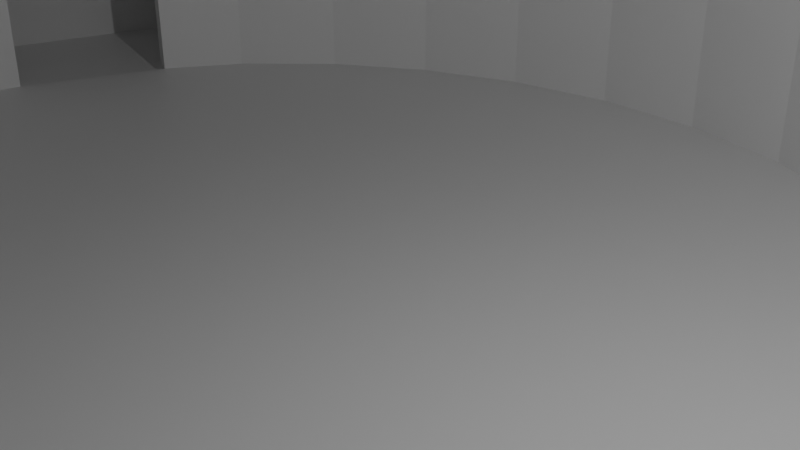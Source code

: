 # Source: fob.blend  (saved by Blender 4.0.36; exported with 4.5.12 LTS)
import bpy
from mathutils import Matrix  # noqa: F401  (used for matrix-valued properties, if any)

bpy.ops.wm.read_factory_settings(use_empty=True)
scene = bpy.context.scene
scene.name = 'Scene'

# ---- collections
col_collection = bpy.data.collections.new('Collection'); scene.collection.children.link(col_collection)

# ---- materials (node trees are filled in below, after node groups)
mat_material = bpy.data.materials.new('Material')
mat_material.alpha_threshold = 0.0
mat_material.use_transparent_shadow = False
mat_material.roughness = 0.5
mat_material.line_color = (0.0, 0.0, 0.0, 1.0)

# ---- material node trees
mat_material.use_nodes = True; mat_material.node_tree.nodes.clear()
_N = mat_material.node_tree.nodes; _L = mat_material.node_tree.links
n0 = _N.new('ShaderNodeOutputMaterial'); n0.name = 'Material Output'; n0.location = (300, 300)
n1 = _N.new('ShaderNodeBsdfPrincipled'); n1.name = 'Principled BSDF'; n1.location = (10, 300)
n1.inputs[3].default_value = 1.45
_L.new(n1.outputs[0], n0.inputs[0])
n0.is_active_output = True

# ---- world
world_world = bpy.data.worlds.new('World'); scene.world = world_world
world_world.use_nodes = True; world_world.node_tree.nodes.clear()
_N = world_world.node_tree.nodes; _L = world_world.node_tree.links
n0 = _N.new('ShaderNodeOutputWorld'); n0.name = 'World Output'; n0.location = (300, 300)
n1 = _N.new('ShaderNodeBackground'); n1.name = 'Background'; n1.location = (10, 300)
n1.inputs[0].default_value = (0.05088, 0.05088, 0.05088, 1.0)
_L.new(n1.outputs[0], n0.inputs[0])
n0.is_active_output = True
world_world.color = (0.05088, 0.05088, 0.05088)
world_world.use_sun_shadow = False
world_world.sun_shadow_jitter_overblur = 0.0

# ---- cameras
cam_camera = bpy.data.cameras.new('Camera')
cam_camera.clip_end = 100.0
cam_camera.ortho_scale = 7.314

# ---- lights
light_light = bpy.data.lights.new('Light', 'POINT')
light_light.transmission_factor = 0.0
light_light.use_soft_falloff = False
light_light.energy = 1000.0
light_light.shadow_soft_size = 0.1
light_light.shadow_maximum_resolution = 0.006
light_light.use_absolute_resolution = True

# ---- meshes
me_cube = bpy.data.meshes.new('Cube')
me_cube.from_pydata([(1.091, -1.341, -1.556), (1.091, 1.355, -1.556), (-1.091, -1.341, -1.556), (-1.091, 1.355, -1.556), (-1.03, -1.059, 1.0), (-1.03, -1.059, 2.111), (-1.03, 1.192, 1.0), (-1.03, 1.114, 2.111), (1.03, -1.059, 1.0), (1.03, -1.059, 2.111), (1.03, 1.199, 1.0), (1.03, 1.114, 2.111), (-1.091, 1.355, 2.111), (-1.091, 1.355, 0.4444), (-1.091, 1.355, 2.111), (-1.091, 1.355, 0.4444), (-1.091, -1.341, 2.111), (-1.091, -1.341, 0.4444), (1.091, 1.355, 2.111), (1.091, 1.355, 0.4444), (1.091, -1.341, 2.111), (1.091, -1.341, 0.4444), (-0.3052, 1.245, -1.591), (-0.4239, 1.192, -1.591), (-0.5352, 1.094, -1.591), (-0.6347, 0.9555, -1.591), (-0.7187, 0.7806, -1.591), (-0.7722, 0.6118, -1.035), (-0.8354, 0.276, -1.035), (-0.8488, 0.113, -1.591), (-0.846, -0.1286, -1.591), (-0.8196, -0.3646, -1.591), (-0.7705, -0.5858, -1.591), (-0.7006, -0.7836, -1.591), (-0.6126, -0.9506, -1.591), (-0.51, -1.08, -1.591), (-0.3966, -1.168, -1.591), (-0.2768, -1.209, -1.591), (-0.1552, -1.204, -1.591), (-0.03655, -1.151, -1.591), (0.0747, -1.053, -1.591), (0.1742, -0.9146, -1.591), (0.2582, -0.7397, -1.591), (0.3234, -0.5357, -1.591), (0.3674, -0.3103, -1.591), (0.3883, -0.07215, -1.591), (0.3855, 0.1695, -1.591), (0.3591, 0.4055, -1.591), (0.31, 0.6267, -1.591), (0.2401, 0.8245, -1.591), (0.1522, 0.9915, -1.591), (0.04951, 1.121, -1.591), (-0.06388, 1.208, -1.591), (-0.1837, 1.25, -1.591), (-0.3052, 1.245, -1.591), (-0.4239, 1.192, -1.591), (-0.5352, 1.094, -1.591), (-0.6347, 0.9555, -1.591), (-0.7187, 0.7806, -1.591), (-0.7722, 0.6118, -1.035), (-0.8354, 0.276, -1.035), (-0.8488, 0.113, -1.035), (-0.846, -0.1286, -1.591), (-0.8196, -0.3646, -1.591), (-0.7705, -0.5858, -1.591), (-0.7006, -0.7836, -1.591), (-0.6126, -0.9506, -1.591), (-0.51, -1.08, -1.591), (-0.3966, -1.168, -1.591), (-0.2768, -1.209, -1.591), (-0.1552, -1.204, -1.591), (-0.03655, -1.151, -1.591), (0.0747, -1.053, -1.591), (0.1742, -0.9146, -1.591), (0.2582, -0.7397, -1.591), (0.3234, -0.5357, -1.591), (0.3674, -0.3103, -1.591), (0.3883, -0.07215, -1.591), (0.3855, 0.1695, -1.591), (0.3591, 0.4055, -1.591), (0.31, 0.6267, -1.591), (0.2401, 0.8245, -1.591), (0.1522, 0.9915, -1.591), (0.04951, 1.121, -1.591), (-0.06388, 1.208, -1.591), (-0.1837, 1.25, -1.591), (-0.3052, 1.245, -1.591), (-0.4239, 1.192, -1.591), (-0.5352, 1.094, -1.591), (-0.6347, 0.9555, -1.591), (-0.7187, 0.7806, -1.591), (-0.7722, 0.6118, -1.035), (-0.8354, 0.276, -1.035), (-0.8488, 0.113, -1.035), (-0.846, -0.1286, -1.591), (-0.8196, -0.3646, -1.591), (-0.7705, -0.5858, -1.591), (-0.7006, -0.7836, -1.591), (-0.6126, -0.9506, -1.591), (-0.51, -1.08, -1.591), (-0.3966, -1.168, -1.591), (-0.2768, -1.209, -1.591), (-0.1552, -1.204, -1.591), (-0.03655, -1.151, -1.591), (0.0747, -1.053, -1.591), (0.1742, -0.9146, -1.591), (0.2582, -0.7397, -1.591), (0.3234, -0.5357, -1.591), (0.3674, -0.3103, -1.591), (0.3883, -0.07215, -1.591), (0.3855, 0.1695, -1.591), (0.3591, 0.4055, -1.591), (0.31, 0.6267, -1.591), (0.2401, 0.8245, -1.591), (0.1522, 0.9915, -1.591), (0.04951, 1.121, -1.591), (-0.06388, 1.208, -1.591), (-0.1837, 1.25, -1.591), (-0.3052, 1.245, -1.591), (-0.4239, 1.192, -1.591), (-0.5352, 1.094, -1.591), (-0.6347, 0.9555, -1.591), (-0.7187, 0.7806, -1.591), (-0.7722, 0.6118, -1.035), (-0.8354, 0.276, -1.035), (-0.8488, 0.113, -1.035), (-0.846, -0.1286, -1.591), (-0.8196, -0.3646, -1.591), (-0.7705, -0.5858, -1.591), (-0.7006, -0.7836, -1.591), (-0.6126, -0.9506, -1.591), (-0.51, -1.08, -1.591), (-0.3966, -1.168, -1.591), (-0.2768, -1.209, -1.591), (-0.1552, -1.204, -1.591), (-0.03655, -1.151, -1.591), (0.0747, -1.053, -1.591), (0.1742, -0.9146, -1.591), (0.2582, -0.7397, -1.591), (0.3234, -0.5357, -1.591), (0.3674, -0.3103, -1.591), (0.3883, -0.07215, -1.591), (0.3855, 0.1695, -1.591), (0.3591, 0.4055, -1.591), (0.31, 0.6267, -1.591), (0.2401, 0.8245, -1.591), (0.1522, 0.9915, -1.591), (0.04951, 1.121, -1.591), (-0.06388, 1.208, -1.591), (-0.1837, 1.25, -1.591), (-0.3052, 1.245, -1.591), (-0.4239, 1.192, -1.591), (-0.5352, 1.094, -1.591), (-0.6347, 0.9555, -1.591), (-0.7187, 0.7806, -1.591), (-0.7722, 0.6118, -1.035), (-0.8354, 0.276, -1.035), (-0.8488, 0.113, -1.035), (-0.846, -0.1286, -1.591), (-0.8196, -0.3646, -1.591), (-0.7705, -0.5858, -1.591), (-0.7006, -0.7836, -1.591), (-0.6126, -0.9506, -1.591), (-0.51, -1.08, -1.591), (-0.3966, -1.168, -1.591), (-0.2768, -1.209, -1.591), (-0.1552, -1.204, -1.591), (-0.03655, -1.151, -1.591), (0.0747, -1.053, -1.591), (0.1742, -0.9146, -1.591), (0.2582, -0.7397, -1.591), (0.3234, -0.5357, -1.591), (0.3674, -0.3103, -1.591), (0.3883, -0.07215, -1.591), (0.3855, 0.1695, -1.591), (0.3591, 0.4055, -1.591), (0.31, 0.6267, -1.591), (0.2401, 0.8245, -1.591), (0.1522, 0.9915, -1.591), (0.04951, 1.121, -1.591), (-0.06388, 1.208, -1.591), (-0.1837, 1.25, -1.591), (-0.3052, 1.245, -1.591), (-0.4239, 1.192, -1.591), (-0.5352, 1.094, -1.591), (-0.6347, 0.9555, -1.591), (-0.7187, 0.7806, -1.591), (-0.7722, 0.6118, -1.035), (-0.8354, 0.276, -1.035), (-0.8488, 0.113, -1.035), (-0.846, -0.1286, -1.591), (-0.8196, -0.3646, -1.591), (-0.7705, -0.5858, -1.591), (-0.7006, -0.7836, -1.591), (-0.6126, -0.9506, -1.591), (-0.51, -1.08, -1.591), (-0.3966, -1.168, -1.591), (-0.2768, -1.209, -1.591), (-0.1552, -1.204, -1.591), (-0.03655, -1.151, -1.591), (0.0747, -1.053, -1.591), (0.1742, -0.9146, -1.591), (0.2582, -0.7397, -1.591), (0.3234, -0.5357, -1.591), (0.3674, -0.3103, -1.591), (0.3883, -0.07215, -1.591), (0.3855, 0.1695, -1.591), (0.3591, 0.4055, -1.591), (0.31, 0.6267, -1.591), (0.2401, 0.8245, -1.591), (0.1522, 0.9915, -1.591), (0.04951, 1.121, -1.591), (-0.06388, 1.208, -1.591), (-0.1837, 1.25, -1.591), (-0.3052, 1.245, -1.591), (-0.4239, 1.192, -1.591), (-0.5352, 1.094, -1.591), (-0.6347, 0.9555, -1.591), (-0.7187, 0.7806, -1.591), (-0.7722, 0.6118, -1.035), (-0.8354, 0.276, -1.035), (-0.8488, 0.113, -1.591), (-0.846, -0.1286, -1.591), (-0.8196, -0.3646, -1.591), (-0.7705, -0.5858, -1.591), (-0.7006, -0.7836, -1.591), (-0.6126, -0.9506, -1.591), (-0.51, -1.08, -1.591), (-0.3966, -1.168, -1.591), (-0.2768, -1.209, -1.591), (-0.1552, -1.204, -1.591), (-0.03655, -1.151, -1.591), (0.0747, -1.053, -1.591), (0.1742, -0.9146, -1.591), (0.2582, -0.7397, -1.591), (0.3234, -0.5357, -1.591), (0.3674, -0.3103, -1.591), (0.3883, -0.07215, -1.591), (0.3855, 0.1695, -1.591), (0.3591, 0.4055, -1.591), (0.31, 0.6267, -1.591), (0.2401, 0.8245, -1.591), (0.1522, 0.9915, -1.591), (0.04951, 1.121, -1.591), (-0.06388, 1.208, -1.591), (-0.1837, 1.25, -1.591), (-0.3052, 1.245, -1.591), (-0.4239, 1.192, -1.591), (-0.5352, 1.094, -1.591), (-0.6347, 0.9555, -1.591), (-0.7187, 0.7806, -1.591), (-0.7722, 0.6118, -1.591), (-0.8354, 0.276, -1.591), (-0.846, -0.1286, -1.591), (-0.8196, -0.3646, -1.591), (-0.7705, -0.5858, -1.591), (-0.7006, -0.7836, -1.591), (-0.6126, -0.9506, -1.591), (-0.51, -1.08, -1.591), (-0.3966, -1.168, -1.591), (-0.2768, -1.209, -1.591), (-0.1552, -1.204, -1.591), (-0.03655, -1.151, -1.591), (0.0747, -1.053, -1.591), (0.1742, -0.9146, -1.591), (0.2582, -0.7397, -1.591), (0.3234, -0.5357, -1.591), (0.3674, -0.3103, -1.591), (0.3883, -0.07215, -1.591), (0.3855, 0.1695, -1.591), (0.3591, 0.4055, -1.591), (0.31, 0.6267, -1.591), (0.2401, 0.8245, -1.591), (0.1522, 0.9915, -1.591), (0.04951, 1.121, -1.591), (-0.06388, 1.208, -1.591), (-0.1837, 1.25, -1.591), (-0.3052, 1.245, 0.975), (-0.4239, 1.192, 0.975), (-0.5352, 1.094, 0.975), (-0.6347, 0.9555, 0.975), (-0.7187, 0.7806, 0.975), (-0.7722, 0.6118, 0.975), (-0.8354, 0.276, 0.975), (-0.8488, 0.113, 0.975), (-0.846, -0.1286, 0.975), (-0.8196, -0.3646, 0.975), (-0.7705, -0.5858, 0.975), (-0.7006, -0.7836, 0.975), (-0.6126, -0.9506, 0.975), (-0.51, -1.08, 0.975), (-0.3966, -1.168, 0.975), (-0.2768, -1.209, 0.975), (-0.1552, -1.204, 0.975), (-0.03655, -1.151, 0.975), (0.0745, -1.056, 0.9837), (0.1742, -0.9146, 0.975), (0.2582, -0.7397, 0.975), (0.3234, -0.5357, 0.975), (0.3674, -0.3103, 0.975), (0.3883, -0.07215, 0.975), (0.3855, 0.1695, 0.975), (0.3591, 0.4055, 0.975), (0.31, 0.6267, 0.975), (0.2401, 0.8245, 0.975), (0.1522, 0.9915, 0.975), (0.04951, 1.121, 0.975), (-0.06388, 1.208, 0.975), (-0.1837, 1.25, 0.975), (-0.8276, 0.6674, 0.975), (-0.8952, 0.309, 0.975), (-0.9107, 0.1223, 0.975), (-0.9076, -0.1436, 0.975), (-0.7571, 0.9207, 0.9709), (-0.9107, 0.1223, -1.591), (-0.9076, -0.1436, -1.591), (-0.8276, 0.6674, -1.591), (-0.8952, 0.309, -1.591), (-0.9107, 0.1223, -1.591), (-0.9076, -0.1436, -1.591), (-0.8276, 0.6674, -1.591), (-0.8952, 0.309, -1.591), (-0.9881, 0.7506, -1.588), (-0.9881, 0.7506, -1.588), (-0.9881, 0.7506, -1.588), (-0.9881, 0.7506, 0.9709), (-0.9881, 0.7506, -1.588), (-0.9268, 1.065, 0.9709), (-0.9268, 1.065, -1.588), (-1.039, 0.4039, 0.9709), (-1.039, 0.4039, -1.588), (-0.7571, 0.9207, -1.588), (-0.8276, 0.6674, 0.975), (-0.9076, -0.1436, 0.975), (-1.039, 0.4039, 2.082), (-1.033, -0.03961, 0.9797), (-1.033, -0.03961, -1.588), (-0.5269, -1.059, 0.9875), (-0.51, -1.08, 2.086), (-0.3966, -1.168, 2.086), (-0.2768, -1.209, 2.086), (-0.1552, -1.204, 2.086), (-0.03655, -1.151, 2.086), (0.0745, -1.056, 2.095), (-0.5269, -1.059, 2.099), (0.0548, 1.199, 0.9875), (-0.5127, 1.192, 0.9845), (-0.3052, 1.245, 2.111), (-0.4239, 1.192, 2.111), (0.04951, 1.121, 2.111), (-0.06388, 1.208, 2.111), (-0.1837, 1.25, 2.111), (-0.5127, 1.114, 2.109), (-0.6358, -1.341, -1.556), (1.091, 0.007276, -1.556), (1.091, -0.6667, -1.556), (-1.091, 0.007276, -1.556), (-1.091, 0.6812, -1.556), (-1.091, 0.3442, -1.556), (-1.091, 1.018, -1.556), (0.0, 1.355, -1.556), (-0.5454, 1.355, -1.556), (0.5454, 1.355, -1.556), (-0.8181, 1.355, -1.556), (0.2727, 1.355, -1.556), (-0.2727, 1.355, -1.556), (0.8181, 1.355, -1.556), (-0.9545, 1.355, -1.556), (0.1364, 1.355, -1.556), (-0.4091, 1.355, -1.556), (0.6818, 1.355, -1.556), (-0.6818, 1.355, -1.556), (0.4091, 1.355, -1.556), (-0.1364, 1.355, -1.556), (0.9545, 1.355, -1.556), (0.2275, -1.341, -1.556), (0.6592, -1.341, -1.556), (-0.8488, 0.113, -1.48), (-0.3052, 1.245, -1.48), (-0.4239, 1.192, -1.48), (-0.5352, 1.094, -1.48), (-0.6347, 0.9555, -1.48), (-0.7187, 0.7806, -1.48), (-0.7722, 0.6118, -1.48), (-0.8354, 0.276, -1.48), (-0.846, -0.1286, -1.48), (-0.8196, -0.3646, -1.48), (-0.7705, -0.5858, -1.48), (-0.7006, -0.7836, -1.48), (-0.6126, -0.9506, -1.48), (-0.51, -1.08, -1.48), (-0.3966, -1.168, -1.48), (-0.2768, -1.209, -1.48), (-0.1552, -1.204, -1.48), (-0.03655, -1.151, -1.48), (0.0747, -1.053, -1.48), (0.1742, -0.9146, -1.48), (0.2582, -0.7397, -1.48), (0.3234, -0.5357, -1.48), (0.3674, -0.3103, -1.48), (0.3883, -0.07215, -1.48), (0.3855, 0.1695, -1.48), (0.3591, 0.4055, -1.48), (0.31, 0.6267, -1.48), (0.2401, 0.8245, -1.48), (0.1522, 0.9915, -1.48), (0.04951, 1.121, -1.48), (-0.06388, 1.208, -1.48), (-0.1837, 1.25, -1.48)], [(39, 71), (40, 72), (71, 103), (72, 104), (103, 135), (104, 136), (135, 167), (136, 168), (167, 199), (168, 200), (199, 231), (200, 232), (231, 262), (232, 263), (316, 320), (322, 323), (323, 324), (324, 326), (332, 309), (274, 50), (271, 47), (266, 42), (265, 41), (255, 223), (272, 404)], [(2, 17, 16, 20, 21, 0, 376, 375, 353), (1, 19, 18, 14, 15, 3, 367, 363, 371, 361, 369, 365, 373, 360, 368, 364, 372, 362, 370, 366, 374), (9, 8, 10, 11), (12, 13, 15, 14), (14, 15, 3, 359, 357, 358, 356, 2, 17, 16), (19, 1, 354, 355, 0, 21, 20, 18), (293, 294, 342, 341), (9, 11, 18, 20), (283, 284, 311, 310), (284, 285, 312, 311), (325, 326, 330, 329), (313, 309, 320, 331), (328, 327, 313, 331), (22, 23, 55, 87, 119, 151, 183, 215, 247, 278, 277, 246, 214, 182, 150, 118, 86, 54), (278, 247, 215, 183, 151, 119, 87, 55, 23, 24, 56, 88, 120, 152, 184, 216, 248, 279, 346), (280, 279, 248, 216, 184, 152, 120, 88, 56, 24, 25, 57, 89, 121, 153, 185, 217, 249), (57, 25, 26, 58, 90, 122, 154, 186, 218, 250, 281, 280, 249, 217, 185, 153, 121, 89), (308, 276, 245, 213, 181, 149, 117, 85, 53, 22, 54, 86, 118, 150, 182, 214, 246, 277), (307, 275, 244, 212, 180, 148, 116, 84, 52, 53, 85, 117, 149, 181, 213, 245, 276, 308), (307, 306, 274, 243, 211, 179, 147, 115, 83, 51, 52, 84, 116, 148, 180, 212, 244, 275), (305, 273, 242, 210, 178, 146, 114, 82, 50, 51, 83, 115, 147, 179, 211, 243, 274, 306, 345), (47, 79, 111, 143, 175, 207, 239, 270, 302, 301, 269, 238, 206, 174, 142, 110, 78, 46), (300, 268, 237, 205, 173, 141, 109, 77, 45, 46, 78, 110, 142, 174, 206, 238, 269, 301), (299, 267, 236, 204, 172, 140, 108, 76, 44, 45, 77, 109, 141, 173, 205, 237, 268, 300), (298, 266, 235, 203, 171, 139, 107, 75, 43, 44, 76, 108, 140, 172, 204, 236, 267, 299), (297, 265, 234, 202, 170, 138, 106, 74, 42, 43, 75, 107, 139, 171, 203, 235, 266, 298), (39, 38, 262, 294, 293, 261), (293, 292, 260, 229, 197, 165, 133, 101, 69, 37, 38, 70, 102, 134, 166, 198, 230, 261), (291, 259, 228, 196, 164, 132, 100, 68, 36, 37, 69, 101, 133, 165, 197, 229, 260, 292), (290, 258, 227, 195, 163, 131, 99, 67, 35, 36, 68, 100, 132, 164, 196, 228, 259, 291), (289, 257, 226, 194, 162, 130, 98, 66, 34, 35, 67, 99, 131, 163, 195, 227, 258, 290, 337), (288, 256, 225, 193, 161, 129, 97, 65, 33, 34, 66, 98, 130, 162, 194, 226, 257, 289), (33, 65, 97, 129, 161, 193, 225, 256, 288, 287, 255, 224, 192, 160, 128, 96, 64, 32), (286, 254, 223, 191, 159, 127, 95, 63, 31, 32, 64, 96, 128, 160, 192, 224, 255, 287), (286, 285, 253, 254), (221, 253, 285, 284), (284, 283, 252, 221), (283, 310, 321, 252), (282, 281, 250, 251), (282, 251, 320, 309), (327, 328, 326, 325), (31, 63, 95, 127, 159, 191, 223, 254, 253, 222, 190, 158, 126, 94, 62, 30), (317, 321, 318), (321, 317, 252), (297, 296, 264, 265), (295, 263, 264, 296), (303, 302, 270, 271), (291, 292, 340, 339), (337, 290, 338, 344), (294, 295, 343, 342), (292, 293, 341, 340), (290, 291, 339, 338), (308, 277, 347, 351), (306, 307, 350, 349), (277, 278, 348, 347), (307, 308, 351, 350), (278, 346, 352, 348), (310, 311, 318, 321), (318, 311, 333, 319), (336, 319, 333, 335), (330, 336, 335, 329), (336, 330, 321, 314, 318, 315, 319), (4, 337, 344, 5), (7, 352, 346, 6), (5, 334, 329, 335, 4), (6, 346, 279, 280, 281, 282, 309, 313, 327, 325, 329), (8, 295, 296, 297, 298, 299, 300, 301, 302, 303, 304, 305, 345, 10), (9, 343, 295, 8), (10, 345, 306, 349, 11), (18, 11, 349, 350, 351, 347, 348, 352, 7, 14), (339, 340, 341, 342, 343, 9, 20, 16, 5, 344, 338), (7, 6, 329, 334), (14, 16, 5, 334, 7), (328, 331, 320, 326), (321, 330, 326, 320, 251, 252), (286, 287, 288, 289, 337, 4, 335, 333, 312, 285), (321, 252, 221, 318), (253, 315, 314, 29), (356, 336, 319, 315, 253, 30, 254, 255, 256, 257, 353, 2), (358, 330, 336, 356), (330, 358, 357, 326), (367, 328, 326, 357, 359, 3), (331, 250, 251, 320), (371, 249, 250, 331, 328, 367, 363), (249, 371, 361, 369, 365, 373, 275, 276, 246, 247, 248), (275, 52, 51, 50, 368, 360, 373), (354, 1, 374, 366, 370, 362, 372, 364, 48, 47, 270, 269, 268), (376, 0, 355, 354, 268, 267, 266, 265, 42, 41, 375), (40, 264, 41, 375, 353, 257, 258, 259, 260, 261, 262, 39), (260, 259, 258, 257, 256, 255, 254, 223, 253, 30, 221, 29, 252, 251, 250, 249, 248, 247, 246, 276, 275, 274, 273, 50, 272, 241, 209, 177, 145, 113, 81, 49, 271, 240, 208, 176, 144, 112, 80, 48, 270, 47, 269, 268, 267, 266, 265, 42, 264, 233, 201, 169, 137, 105, 73, 41, 40, 262, 39, 261), (295, 294, 262, 40, 263), (368, 50, 272, 48, 364), (273, 305, 304, 272, 50), (303, 271, 49, 272, 304), (266, 267, 399, 398), (253, 254, 386, 385), (265, 266, 398, 397), (255, 256, 388, 387), (265, 264, 396, 397), (254, 255, 387, 386), (251, 252, 384, 383), (253, 221, 377, 385), (264, 263, 395, 396), (247, 248, 380, 379), (262, 261, 393, 394), (250, 251, 383, 382), (246, 247, 379, 378), (221, 252, 384, 377), (260, 261, 393, 392), (276, 246, 378, 408), (259, 260, 392, 391), (275, 276, 408, 407), (258, 259, 391, 390), (274, 275, 407, 406), (257, 258, 390, 389), (273, 274, 406, 405), (256, 257, 389, 388), (271, 270, 402, 403), (248, 249, 381, 380), (269, 270, 402, 401), (268, 269, 401, 400), (249, 250, 382, 381), (267, 268, 400, 399), (380, 381, 382, 383, 384, 377, 385, 386, 387, 388, 389, 390, 391, 392, 393, 394, 395, 396, 397, 398, 399, 400, 401, 402, 403, 405, 406, 407, 408, 378, 379)])
_uv = me_cube.uv_layers.new(name='UVMap')
_uv.uv.foreach_set('vector', [0.0, 0.0, 0.0, 0.0, 0.125, 0.5, 0.375, 0.5, 0.0, 0.0, 0.0, 0.0, 0.0, 0.0, 0.0, 0.0, 0.0, 0.0, 0.0, 0.0, 0.0, 0.0, 0.0, 0.0, 0.0, 0.0, 0.0, 0.0, 0.0, 0.0, 0.0, 0.0, 0.0, 0.0, 0.0, 0.0, 0.0, 0.0, 0.0, 0.0, 0.0, 0.0, 0.0, 0.0, 0.0, 0.0, 0.0, 0.0, 0.0, 0.0, 0.0, 0.0, 0.0, 0.0, 0.0, 0.0, 0.0, 0.0, 0.0, 0.0, 0.375, 0.5, 0.375, 0.5, 0.375, 0.75, 0.375, 0.75, 0.375, 1.0, 0.375, 1.0, 0.375, 1.0, 0.375, 1.0, 0.375, 1.0, 0.0, 0.0, 0.0, 0.0, 0.0, 0.0, 0.0, 0.0, 0.0, 0.0, 0.0, 0.0, 0.0, 0.0, 0.125, 0.5, 0.125, 0.5, 0.375, 0.75, 0.625, 0.75, 0.625, 0.625, 0.625, 0.5625, 0.625, 0.5, 0.375, 0.5, 0.375, 0.5, 0.375, 0.75, 0.0, 0.0, 0.0, 0.0, 0.0, 0.0, 0.0, 0.0, 0.375, 0.5, 0.375, 0.75, 0.375, 0.75, 0.375, 0.5, 0.0, 0.0, 0.0, 0.0, 0.0, 0.0, 0.0, 0.0, 0.0, 0.0, 0.0, 0.0, 0.0, 0.0, 0.0, 0.0, 0.0, 0.0, 0.0, 0.0, 0.0, 0.0, 0.0, 0.0, 0.0, 0.0, 0.0, 0.0, 0.0, 0.0, 0.0, 0.0, 0.0, 0.0, 0.0, 0.0, 0.0, 0.0, 0.0, 0.0, 0.0, 0.0, 0.0, 0.0, 0.0, 0.0, 0.0, 0.0, 0.0, 0.0, 0.0, 0.0, 0.0, 0.0, 0.0, 0.0, 0.0, 0.0, 0.0, 0.0, 0.0, 0.0, 0.0, 0.0, 0.0, 0.0, 0.0, 0.0, 0.0, 0.0, 0.0, 0.0, 0.0, 0.0, 0.0, 0.0, 0.0, 0.0, 0.0, 0.0, 0.0, 0.0, 0.0, 0.0, 0.0, 0.0, 0.0, 0.0, 0.0, 0.0, 0.0, 0.0, 0.0, 0.0, 0.0, 0.0, 0.0, 0.0, 0.0, 0.0, 0.0, 0.0, 0.0, 0.0, 0.0, 0.0, 0.0, 0.0, 0.0, 0.0, 0.0, 0.0, 0.0, 0.0, 0.0, 0.0, 0.0, 0.0, 0.0, 0.0, 0.0, 0.0, 0.0, 0.0, 0.0, 0.0, 0.0, 0.0, 0.0, 0.0, 0.0, 0.0, 0.0, 0.0, 0.0, 0.0, 0.0, 0.0, 0.0, 0.0, 0.0, 0.0, 0.0, 0.0, 0.0, 0.0, 0.0, 0.0, 0.0, 0.0, 0.0, 0.0, 0.0, 0.0, 0.0, 0.0, 0.0, 0.0, 0.0, 0.0, 0.0, 0.0, 0.0, 0.0, 0.0, 0.0, 0.0, 0.0, 0.0, 0.0, 0.0, 0.0, 0.0, 0.0, 0.0, 0.0, 0.0, 0.0, 0.0, 0.0, 0.0, 0.0, 0.0, 0.0, 0.0, 0.0, 0.0, 0.0, 0.0, 0.0, 0.0, 0.0, 0.0, 0.0, 0.0, 0.0, 0.0, 0.0, 0.0, 0.0, 0.0, 0.0, 0.0, 0.0, 0.0, 0.0, 0.0, 0.0, 0.0, 0.0, 0.0, 0.0, 0.0, 0.0, 0.0, 0.0, 0.0, 0.0, 0.0, 0.0, 0.0, 0.0, 0.0, 0.0, 0.0, 0.0, 0.0, 0.0, 0.0, 0.0, 0.0, 0.0, 0.0, 0.0, 0.0, 0.0, 0.0, 0.0, 0.0, 0.0, 0.0, 0.0, 0.0, 0.0, 0.0, 0.0, 0.0, 0.0, 0.0, 0.0, 0.0, 0.0, 0.0, 0.0, 0.0, 0.0, 0.0, 0.0, 0.0, 0.0, 0.0, 0.0, 0.0, 0.0, 0.0, 0.0, 0.0, 0.0, 0.0, 0.0, 0.0, 0.0, 0.0, 0.0, 0.0, 0.0, 0.0, 0.0, 0.0, 0.0, 0.0, 0.0, 0.0, 0.0, 0.0, 0.0, 0.0, 0.0, 0.0, 0.0, 0.0, 0.0, 0.0, 0.0, 0.0, 0.0, 0.0, 0.0, 0.0, 0.0, 0.0, 0.0, 0.0, 0.0, 0.0, 0.0, 0.0, 0.0, 0.0, 0.0, 0.0, 0.0, 0.0, 0.0, 0.0, 0.0, 0.0, 0.0, 0.0, 0.0, 0.0, 0.0, 0.0, 0.0, 0.0, 0.0, 0.0, 0.0, 0.0, 0.0, 0.0, 0.0, 0.0, 0.0, 0.0, 0.0, 0.0, 0.0, 0.0, 0.0, 0.0, 0.0, 0.0, 0.0, 0.0, 0.0, 0.0, 0.0, 0.0, 0.0, 0.0, 0.0, 0.0, 0.0, 0.0, 0.0, 0.0, 0.0, 0.0, 0.0, 0.0, 0.0, 0.0, 0.0, 0.0, 0.0, 0.0, 0.0, 0.0, 0.0, 0.0, 0.0, 0.0, 0.0, 0.0, 0.0, 0.0, 0.0, 0.0, 0.0, 0.0, 0.0, 0.0, 0.0, 0.0, 0.0, 0.0, 0.0, 0.0, 0.0, 0.0, 0.0, 0.0, 0.0, 0.0, 0.0, 0.0, 0.0, 0.0, 0.0, 0.0, 0.0, 0.0, 0.0, 0.0, 0.0, 0.0, 0.0, 0.0, 0.0, 0.0, 0.0, 0.0, 0.0, 0.0, 0.0, 0.0, 0.0, 0.0, 0.0, 0.0, 0.0, 0.0, 0.0, 0.0, 0.0, 0.0, 0.0, 0.0, 0.0, 0.0, 0.0, 0.0, 0.0, 0.0, 0.0, 0.0, 0.0, 0.0, 0.0, 0.0, 0.0, 0.0, 0.0, 0.0, 0.0, 0.0, 0.0, 0.0, 0.0, 0.0, 0.0, 0.0, 0.0, 0.0, 0.0, 0.0, 0.0, 0.0, 0.0, 0.0, 0.0, 0.0, 0.0, 0.0, 0.0, 0.0, 0.0, 0.0, 0.0, 0.0, 0.0, 0.0, 0.0, 0.0, 0.0, 0.0, 0.0, 0.0, 0.0, 0.0, 0.0, 0.0, 0.0, 0.0, 0.0, 0.0, 0.0, 0.0, 0.0, 0.0, 0.0, 0.0, 0.0, 0.0, 0.0, 0.0, 0.0, 0.0, 0.0, 0.0, 0.0, 0.0, 0.0, 0.0, 0.0, 0.0, 0.0, 0.0, 0.0, 0.0, 0.0, 0.0, 0.0, 0.0, 0.0, 0.0, 0.0, 0.0, 0.0, 0.0, 0.0, 0.0, 0.0, 0.0, 0.0, 0.0, 0.0, 0.0, 0.0, 0.0, 0.0, 0.0, 0.0, 0.0, 0.0, 0.0, 0.0, 0.0, 0.0, 0.0, 0.0, 0.0, 0.0, 0.0, 0.0, 0.0, 0.0, 0.0, 0.0, 0.0, 0.0, 0.0, 0.0, 0.0, 0.0, 0.0, 0.0, 0.0, 0.0, 0.0, 0.0, 0.0, 0.0, 0.0, 0.0, 0.0, 0.0, 0.0, 0.0, 0.0, 0.0, 0.0, 0.0, 0.0, 0.0, 0.0, 0.0, 0.0, 0.0, 0.0, 0.0, 0.0, 0.0, 0.0, 0.0, 0.0, 0.0, 0.0, 0.0, 0.0, 0.0, 0.0, 0.0, 0.0, 0.0, 0.0, 0.0, 0.0, 0.0, 0.0, 0.0, 0.0, 0.0, 0.0, 0.0, 0.0, 0.0, 0.0, 0.0, 0.0, 0.0, 0.0, 0.0, 0.0, 0.0, 0.0, 0.0, 0.0, 0.0, 0.0, 0.0, 0.0, 0.0, 0.0, 0.0, 0.0, 0.0, 0.0, 0.0, 0.0, 0.0, 0.0, 0.0, 0.0, 0.0, 0.0, 0.0, 0.0, 0.0, 0.0, 0.0, 0.0, 0.0, 0.0, 0.0, 0.0, 0.0, 0.0, 0.0, 0.0, 0.0, 0.0, 0.0, 0.0, 0.0, 0.0, 0.0, 0.0, 0.0, 0.0, 0.0, 0.0, 0.0, 0.0, 0.0, 0.0, 0.0, 0.0, 0.0, 0.0, 0.0, 0.0, 0.0, 0.0, 0.0, 0.0, 0.0, 0.0, 0.0, 0.0, 0.0, 0.0, 0.0, 0.0, 0.0, 0.0, 0.0, 0.0, 0.0, 0.0, 0.0, 0.0, 0.0, 0.0, 0.0, 0.0, 0.0, 0.0, 0.0, 0.0, 0.0, 0.0, 0.0, 0.0, 0.0, 0.0, 0.0, 0.0, 0.0, 0.0, 0.0, 0.0, 0.0, 0.0, 0.0, 0.0, 0.0, 0.0, 0.0, 0.0, 0.0, 0.0, 0.0, 0.0, 0.0, 0.0, 0.0, 0.0, 0.0, 0.0, 0.0, 0.0, 0.0, 0.0, 0.0, 0.0, 0.0, 0.0, 0.0, 0.0, 0.0, 0.0, 0.0, 0.0, 0.0, 0.0, 0.0, 0.0, 0.0, 0.0, 0.0, 0.0, 0.0, 0.0, 0.0, 0.0, 0.0, 0.0, 0.0, 0.0, 0.0, 0.0, 0.0, 0.0, 0.0, 0.0, 0.0, 0.0, 0.0, 0.0, 0.0, 0.0, 0.0, 0.0, 0.0, 0.0, 0.0, 0.0, 0.0, 0.0, 0.0, 0.0, 0.0, 0.0, 0.0, 0.0, 0.0, 0.0, 0.0, 0.0, 0.0, 0.0, 0.0, 0.0, 0.0, 0.0, 0.0, 0.0, 0.0, 0.0, 0.0, 0.0, 0.0, 0.0, 0.0, 0.0, 0.0, 0.0, 0.0, 0.0, 0.0, 0.0, 0.0, 0.0, 0.0, 0.0, 0.0, 0.0, 0.0, 0.0, 0.0, 0.0, 0.0, 0.0, 0.0, 0.0, 0.0, 0.0, 0.0, 0.0, 0.0, 0.0, 0.0, 0.0, 0.0, 0.0, 0.0, 0.0, 0.0, 0.0, 0.0, 0.0, 0.0, 0.0, 0.0, 0.0, 0.0, 0.0, 0.0, 0.0, 0.0, 0.0, 0.0, 0.0, 0.0, 0.0, 0.0, 0.0, 0.0, 0.0, 0.0, 0.0, 0.0, 0.0, 0.0, 0.0, 0.0, 0.0, 0.0, 0.0, 0.0, 0.0, 0.0, 0.0, 0.0, 0.0, 0.0, 0.0, 0.0, 0.0, 0.0, 0.0, 0.0, 0.0, 0.0, 0.0, 0.0, 0.0, 0.0, 0.0, 0.0, 0.0, 0.0, 0.0, 0.0, 0.0, 0.0, 0.0, 0.0, 0.0, 0.0, 0.0, 0.0, 0.0, 0.0, 0.0, 0.0, 0.0, 0.0, 0.0, 0.0, 0.0, 0.0, 0.0, 0.0, 0.0, 0.0, 0.0, 0.0, 0.0, 0.0, 0.0, 0.0, 0.0, 0.0, 0.0, 0.0, 0.0, 0.0, 0.0, 0.0, 0.0, 0.0, 0.0, 0.0, 0.0, 0.0, 0.0, 0.0, 0.0, 0.0, 0.0, 0.0, 0.0, 0.0, 0.0, 0.0, 0.0, 0.0, 0.0, 0.0, 0.0, 0.0, 0.0, 0.0, 0.0, 0.0, 0.0, 0.0, 0.0, 0.0, 0.0, 0.0, 0.0, 0.0, 0.0, 0.0, 0.0, 0.0, 0.0, 0.0, 0.0, 0.0, 0.0, 0.0, 0.0, 0.0, 0.0, 0.0, 0.0, 0.0, 0.0, 0.0, 0.0, 0.0, 0.0, 0.0, 0.0, 0.0, 0.0, 0.0, 0.0, 0.0, 0.0, 0.0, 0.0, 0.0, 0.0, 0.0, 0.0, 0.0, 0.0, 0.0, 0.0, 0.0, 0.0, 0.0, 0.0, 0.0, 0.0, 0.0, 0.0, 0.0, 0.0, 0.0, 0.0, 0.0, 0.0, 0.0, 0.0, 0.0, 0.0, 0.0, 0.0, 0.0, 0.0, 0.0, 0.0, 0.0, 0.0, 0.0, 0.0, 0.0, 0.0, 0.0, 0.0, 0.0, 0.0, 0.0, 0.0, 0.0, 0.0, 0.0, 0.0, 0.0, 0.0, 0.0, 0.0, 0.0, 0.0, 0.0, 0.0, 0.0, 0.0, 0.0, 0.0, 0.0, 0.0, 0.0, 0.0, 0.0, 0.0, 0.0, 0.0, 0.0, 0.0, 0.0, 0.0, 0.0, 0.0, 0.0, 0.0, 0.0, 0.0, 0.0, 0.375, 0.5, 0.0, 0.0, 0.0, 0.0, 0.0, 0.0, 0.0, 0.0, 0.0, 0.0, 0.0, 0.0, 0.0, 0.0, 0.0, 0.0, 0.0, 0.0, 0.0, 0.0, 0.0, 0.0, 0.0, 0.0, 0.375, 0.75, 0.375, 0.5, 0.0, 0.0, 0.0, 0.0, 0.375, 0.5, 0.375, 0.75, 0.0, 0.0, 0.0, 0.0, 0.0, 0.0, 0.375, 0.75, 0.375, 0.75, 0.375, 0.75, 0.0, 0.0, 0.0, 0.0, 0.0, 0.0, 0.0, 0.0, 0.0, 0.0, 0.0, 0.0, 0.0, 0.0, 0.0, 0.0, 0.0, 0.0, 0.0, 0.0, 0.0, 0.0, 0.0, 0.0, 0.0, 0.0, 0.375, 0.5, 0.375, 0.5, 0.125, 0.5, 0.0, 0.0, 0.0, 0.0, 0.0, 0.0, 0.0, 0.0, 0.0, 0.0, 0.0, 0.0, 0.0, 0.0, 0.0, 0.0, 0.125, 0.5, 0.0, 0.0, 0.0, 0.0, 0.0, 0.0, 0.0, 0.0, 0.0, 0.0, 0.0, 0.0, 0.0, 0.0, 0.0, 0.0, 0.0, 0.0, 0.0, 0.0, 0.0, 0.0, 0.0, 0.0, 0.0, 0.0, 0.0, 0.0, 0.0, 0.0, 0.0, 0.0, 0.0, 0.0, 0.0, 0.0, 0.0, 0.0, 0.0, 0.0, 0.0, 0.0, 0.0, 0.0, 0.0, 0.0, 0.0, 0.0, 0.0, 0.0, 0.0, 0.0, 0.0, 0.0, 0.0, 0.0, 0.0, 0.0, 0.0, 0.0, 0.0, 0.0, 0.0, 0.0, 0.0, 0.0, 0.0, 0.0, 0.0, 0.0, 0.0, 0.0, 0.0, 0.0, 0.0, 0.0, 0.0, 0.0, 0.0, 0.0, 0.0, 0.0, 0.0, 0.0, 0.0, 0.0, 0.0, 0.0, 0.0, 0.0, 0.0, 0.0, 0.0, 0.0, 0.0, 0.0, 0.0, 0.0, 0.0, 0.0, 0.0, 0.0, 0.0, 0.0, 0.0, 0.0, 0.0, 0.0, 0.0, 0.0, 0.0, 0.0, 0.0, 0.0, 0.0, 0.0, 0.0, 0.0, 0.0, 0.0, 0.0, 0.0, 0.0, 0.0, 0.0, 0.0, 0.0, 0.0, 0.0, 0.0, 0.0, 0.0, 0.0, 0.0, 0.0, 0.0, 0.0, 0.0, 0.0, 0.0, 0.0, 0.0, 0.0, 0.0, 0.0, 0.0, 0.0, 0.0, 0.0, 0.0, 0.0, 0.0, 0.0, 0.0, 0.0, 0.0, 0.0, 0.0, 0.0, 0.0, 0.0, 0.0, 0.0, 0.0, 0.0, 0.0, 0.0, 0.0, 0.0, 0.0, 0.0, 0.0, 0.625, 0.625, 0.0, 0.0, 0.0, 0.0, 0.0, 0.0, 0.0, 0.0, 0.0, 0.0, 0.0, 0.0, 0.0, 0.0, 0.0, 0.0, 0.0, 0.0, 0.0, 0.0, 0.0, 0.0, 0.0, 0.0, 0.0, 0.0, 0.625, 0.5, 0.625, 0.5625, 0.625, 0.625, 0.0, 0.0, 0.0, 0.0, 0.0, 0.0, 0.0, 0.0, 0.0, 0.0, 0.0, 0.0, 0.0, 0.0, 0.0, 0.0, 0.0, 0.0, 0.0, 0.0, 0.0, 0.0, 0.0, 0.0, 0.0, 0.0, 0.0, 0.0, 0.0, 0.0, 0.0, 0.0, 0.0, 0.0, 0.0, 0.0, 0.0, 0.0, 0.0, 0.0, 0.0, 0.0, 0.0, 0.0, 0.0, 0.0, 0.0, 0.0, 0.0, 0.0, 0.0, 0.0, 0.0, 0.0, 0.0, 0.0, 0.0, 0.0, 0.0, 0.0, 0.0, 0.0, 0.0, 0.0, 0.0, 0.0, 0.0, 0.0, 0.0, 0.0, 0.0, 0.0, 0.0, 0.0, 0.0, 0.0, 0.0, 0.0, 0.0, 0.0, 0.0, 0.0, 0.0, 0.0, 0.0, 0.0, 0.0, 0.0, 0.0, 0.0, 0.0, 0.0, 0.0, 0.0, 0.0, 0.0, 0.0, 0.0, 0.0, 0.0, 0.0, 0.0, 0.0, 0.0, 0.0, 0.0, 0.0, 0.0, 0.0, 0.0, 0.0, 0.0, 0.0, 0.0, 0.0, 0.0, 0.0, 0.0, 0.0, 0.0, 0.0, 0.0, 0.0, 0.0, 0.0, 0.0, 0.0, 0.0, 0.0, 0.0, 0.0, 0.0, 0.0, 0.0, 0.0, 0.0, 0.0, 0.0, 0.0, 0.0, 0.0, 0.0, 0.0, 0.0, 0.0, 0.0, 0.0, 0.0, 0.0, 0.0, 0.0, 0.0, 0.0, 0.0, 0.0, 0.0, 0.0, 0.0, 0.0, 0.0, 0.0, 0.0, 0.0, 0.0, 0.0, 0.0, 0.0, 0.0, 0.0, 0.0, 0.0, 0.0, 0.0, 0.0, 0.0, 0.0, 0.0, 0.0, 0.0, 0.0, 0.0, 0.0, 0.0, 0.0, 0.0, 0.0, 0.0, 0.0, 0.0, 0.0, 0.0, 0.0, 0.0, 0.0, 0.0, 0.0, 0.0, 0.0, 0.0, 0.0, 0.0, 0.0, 0.0, 0.0, 0.0, 0.0, 0.0, 0.0, 0.0, 0.0, 0.0, 0.0, 0.0, 0.0, 0.0, 0.0, 0.0, 0.0, 0.0, 0.0, 0.0, 0.0, 0.0, 0.0, 0.0, 0.0, 0.0, 0.0, 0.0, 0.0, 0.0, 0.0, 0.0, 0.0, 0.0, 0.0, 0.0, 0.0, 0.0, 0.0, 0.0, 0.0, 0.0, 0.0, 0.0, 0.0, 0.0, 0.0, 0.0, 0.0, 0.0, 0.0, 0.0, 0.0, 0.0, 0.0, 0.0, 0.0, 0.0, 0.0, 0.0, 0.0, 0.0, 0.0, 0.0, 0.0, 0.0, 0.0, 0.0, 0.0, 0.0, 0.0, 0.0, 0.0, 0.0, 0.0, 0.0, 0.0, 0.0, 0.0, 0.0, 0.0, 0.0, 0.0, 0.0, 0.0, 0.0, 0.0, 0.0, 0.0, 0.0, 0.0, 0.0, 0.0, 0.0, 0.0, 0.0, 0.0, 0.0, 0.0, 0.0, 0.0, 0.0, 0.0, 0.0, 0.0, 0.0, 0.0, 0.0, 0.0, 0.0, 0.0, 0.0, 0.0, 0.0, 0.0, 0.0, 0.0, 0.0, 0.0, 0.0, 0.0, 0.0, 0.0, 0.0, 0.0, 0.0, 0.0, 0.0, 0.0, 0.0, 0.0, 0.0, 0.0, 0.0, 0.0, 0.0, 0.0, 0.0, 0.0, 0.0, 0.0, 0.0, 0.0, 0.0, 0.0, 0.0, 0.0, 0.0, 0.0, 0.0, 0.0, 0.0, 0.0, 0.0, 0.0, 0.0, 0.0, 0.0, 0.0, 0.0, 0.0, 0.0, 0.0, 0.0, 0.0, 0.0, 0.0, 0.0, 0.0, 0.0, 0.0, 0.0, 0.0, 0.0, 0.0, 0.0, 0.0, 0.0, 0.0, 0.0, 0.0, 0.0, 0.0, 0.0, 0.0, 0.0, 0.0, 0.0, 0.0, 0.0, 0.0, 0.0, 0.0, 0.0, 0.0, 0.0, 0.0, 0.0, 0.0, 0.0, 0.0, 0.0, 0.0, 0.0, 0.0, 0.0, 0.0, 0.0, 0.0, 0.0, 0.0, 0.0, 0.0, 0.0, 0.0, 0.0, 0.0, 0.0, 0.0, 0.0, 0.0, 0.0, 0.0, 0.0, 0.0, 0.0, 0.0, 0.0, 0.0, 0.0, 0.0, 0.0, 0.0, 0.0, 0.0, 0.0, 0.0, 0.0, 0.0, 0.0, 0.0, 0.0, 0.0, 0.0, 0.0, 0.0, 0.0, 0.0, 0.0, 0.0, 0.0, 0.0, 0.0, 0.0, 0.0, 0.0, 0.0, 0.0, 0.0, 0.0, 0.0, 0.0, 0.0, 0.0, 0.0, 0.0, 0.0, 0.0, 0.0, 0.0, 0.0, 0.0, 0.0, 0.0, 0.0, 0.0, 0.0, 0.0, 0.0, 0.0, 0.0, 0.0, 0.0, 0.0, 0.0, 0.0, 0.0, 0.0, 0.0, 0.0, 0.0])
me_cube.materials.append(mat_material)
me_cube.use_mirror_vertex_groups = False
me_cube.update()
me_cylinder = bpy.data.meshes.new('Cylinder')
me_cylinder.from_pydata([(0.0, 1.0, -1.0), (0.0, 1.0, 1.0), (0.1951, 0.9808, -1.0), (0.1951, 0.9808, 1.0), (0.3827, 0.9239, -1.0), (0.3827, 0.9239, 1.0), (0.5556, 0.8315, -1.0), (0.5556, 0.8315, 1.0), (0.7071, 0.7071, -1.0), (0.7071, 0.7071, 1.0), (0.8315, 0.5556, -1.0), (0.8315, 0.5556, 1.0), (0.9239, 0.3827, -1.0), (0.9239, 0.3827, 1.0), (0.9808, 0.1951, -1.0), (0.9808, 0.1951, 1.0), (1.0, 0.0, -1.0), (1.0, 0.0, 1.0), (0.9808, -0.1951, -1.0), (0.9808, -0.1951, 1.0), (0.9239, -0.3827, -1.0), (0.9239, -0.3827, 1.0), (0.8315, -0.5556, -1.0), (0.8315, -0.5556, 1.0), (0.7071, -0.7071, -1.0), (0.7071, -0.7071, 1.0), (0.5556, -0.8315, -1.0), (0.5556, -0.8315, 1.0), (0.3827, -0.9239, -1.0), (0.3827, -0.9239, 1.0), (0.1951, -0.9808, -1.0), (0.1951, -0.9808, 1.0), (0.0, -1.0, -1.0), (0.0, -1.0, 1.0), (-0.1951, -0.9808, -1.0), (-0.1951, -0.9808, 1.0), (-0.3827, -0.9239, -1.0), (-0.3827, -0.9239, 1.0), (-0.5556, -0.8315, -1.0), (-0.5556, -0.8315, 1.0), (-0.7071, -0.7071, -1.0), (-0.7071, -0.7071, 1.0), (-0.8315, -0.5556, -1.0), (-0.8315, -0.5556, 1.0), (-0.9239, -0.3827, -1.0), (-0.9239, -0.3827, 1.0), (-0.9808, -0.1951, -1.0), (-0.9808, -0.1951, 1.0), (-1.0, 0.0, -1.0), (-1.0, 0.0, 1.0), (-0.9808, 0.1951, -1.0), (-0.9808, 0.1951, 1.0), (-0.9239, 0.3827, -1.0), (-0.9239, 0.3827, 1.0), (-0.8315, 0.5556, -1.0), (-0.8315, 0.5556, 1.0), (-0.7071, 0.7071, -1.0), (-0.7071, 0.7071, 1.0), (-0.5556, 0.8315, -1.0), (-0.5556, 0.8315, 1.0), (-0.3827, 0.9239, -1.0), (-0.3827, 0.9239, 1.0), (-0.1951, 0.9808, -1.0), (-0.1951, 0.9808, 1.0)], [], [(0, 1, 3, 2), (2, 3, 5, 4), (4, 5, 7, 6), (6, 7, 9, 8), (8, 9, 11, 10), (10, 11, 13, 12), (12, 13, 15, 14), (14, 15, 17, 16), (16, 17, 19, 18), (18, 19, 21, 20), (20, 21, 23, 22), (22, 23, 25, 24), (24, 25, 27, 26), (26, 27, 29, 28), (28, 29, 31, 30), (30, 31, 33, 32), (32, 33, 35, 34), (34, 35, 37, 36), (36, 37, 39, 38), (38, 39, 41, 40), (40, 41, 43, 42), (42, 43, 45, 44), (44, 45, 47, 46), (46, 47, 49, 48), (48, 49, 51, 50), (50, 51, 53, 52), (52, 53, 55, 54), (54, 55, 57, 56), (56, 57, 59, 58), (58, 59, 61, 60), (3, 1, 63, 61, 59, 57, 55, 53, 51, 49, 47, 45, 43, 41, 39, 37, 35, 33, 31, 29, 27, 25, 23, 21, 19, 17, 15, 13, 11, 9, 7, 5), (60, 61, 63, 62), (62, 63, 1, 0), (0, 2, 4, 6, 8, 10, 12, 14, 16, 18, 20, 22, 24, 26, 28, 30, 32, 34, 36, 38, 40, 42, 44, 46, 48, 50, 52, 54, 56, 58, 60, 62)])
_uv = me_cylinder.uv_layers.new(name='UVMap')
_uv.uv.foreach_set('vector', [1.0, 0.5, 1.0, 1.0, 0.9688, 1.0, 0.9688, 0.5, 0.9688, 0.5, 0.9688, 1.0, 0.9375, 1.0, 0.9375, 0.5, 0.9375, 0.5, 0.9375, 1.0, 0.9062, 1.0, 0.9062, 0.5, 0.9062, 0.5, 0.9062, 1.0, 0.875, 1.0, 0.875, 0.5, 0.875, 0.5, 0.875, 1.0, 0.8438, 1.0, 0.8438, 0.5, 0.8438, 0.5, 0.8438, 1.0, 0.8125, 1.0, 0.8125, 0.5, 0.8125, 0.5, 0.8125, 1.0, 0.7812, 1.0, 0.7812, 0.5, 0.7812, 0.5, 0.7812, 1.0, 0.75, 1.0, 0.75, 0.5, 0.75, 0.5, 0.75, 1.0, 0.7188, 1.0, 0.7188, 0.5, 0.7188, 0.5, 0.7188, 1.0, 0.6875, 1.0, 0.6875, 0.5, 0.6875, 0.5, 0.6875, 1.0, 0.6562, 1.0, 0.6562, 0.5, 0.6562, 0.5, 0.6562, 1.0, 0.625, 1.0, 0.625, 0.5, 0.625, 0.5, 0.625, 1.0, 0.5938, 1.0, 0.5938, 0.5, 0.5938, 0.5, 0.5938, 1.0, 0.5625, 1.0, 0.5625, 0.5, 0.5625, 0.5, 0.5625, 1.0, 0.5312, 1.0, 0.5312, 0.5, 0.5312, 0.5, 0.5312, 1.0, 0.5, 1.0, 0.5, 0.5, 0.5, 0.5, 0.5, 1.0, 0.4688, 1.0, 0.4688, 0.5, 0.4688, 0.5, 0.4688, 1.0, 0.4375, 1.0, 0.4375, 0.5, 0.4375, 0.5, 0.4375, 1.0, 0.4062, 1.0, 0.4062, 0.5, 0.4062, 0.5, 0.4062, 1.0, 0.375, 1.0, 0.375, 0.5, 0.375, 0.5, 0.375, 1.0, 0.3438, 1.0, 0.3438, 0.5, 0.3438, 0.5, 0.3438, 1.0, 0.3125, 1.0, 0.3125, 0.5, 0.3125, 0.5, 0.3125, 1.0, 0.2812, 1.0, 0.2812, 0.5, 0.2812, 0.5, 0.2812, 1.0, 0.25, 1.0, 0.25, 0.5, 0.25, 0.5, 0.25, 1.0, 0.2188, 1.0, 0.2188, 0.5, 0.2188, 0.5, 0.2188, 1.0, 0.1875, 1.0, 0.1875, 0.5, 0.1875, 0.5, 0.1875, 1.0, 0.1562, 1.0, 0.1562, 0.5, 0.1562, 0.5, 0.1562, 1.0, 0.125, 1.0, 0.125, 0.5, 0.125, 0.5, 0.125, 1.0, 0.09375, 1.0, 0.09375, 0.5, 0.09375, 0.5, 0.09375, 1.0, 0.0625, 1.0, 0.0625, 0.5, 0.2968, 0.4854, 0.25, 0.49, 0.2032, 0.4854, 0.1582, 0.4717, 0.1167, 0.4496, 0.08029, 0.4197, 0.05045, 0.3833, 0.02827, 0.3418, 0.01461, 0.2968, 0.01, 0.25, 0.01461, 0.2032, 0.02827, 0.1582, 0.05045, 0.1167, 0.08029, 0.08029, 0.1167, 0.05045, 0.1582, 0.02827, 0.2032, 0.01461, 0.25, 0.01, 0.2968, 0.01461, 0.3418, 0.02827, 0.3833, 0.05045, 0.4197, 0.08029, 0.4496, 0.1167, 0.4717, 0.1582, 0.4854, 0.2032, 0.49, 0.25, 0.4854, 0.2968, 0.4717, 0.3418, 0.4496, 0.3833, 0.4197, 0.4197, 0.3833, 0.4496, 0.3418, 0.4717, 0.0625, 0.5, 0.0625, 1.0, 0.03125, 1.0, 0.03125, 0.5, 0.03125, 0.5, 0.03125, 1.0, 0.0, 1.0, 0.0, 0.5, 0.75, 0.49, 0.7968, 0.4854, 0.8418, 0.4717, 0.8833, 0.4496, 0.9197, 0.4197, 0.9496, 0.3833, 0.9717, 0.3418, 0.9854, 0.2968, 0.99, 0.25, 0.9854, 0.2032, 0.9717, 0.1582, 0.9496, 0.1167, 0.9197, 0.08029, 0.8833, 0.05045, 0.8418, 0.02827, 0.7968, 0.01461, 0.75, 0.01, 0.7032, 0.01461, 0.6582, 0.02827, 0.6167, 0.05045, 0.5803, 0.08029, 0.5504, 0.1167, 0.5283, 0.1582, 0.5146, 0.2032, 0.51, 0.25, 0.5146, 0.2968, 0.5283, 0.3418, 0.5504, 0.3833, 0.5803, 0.4197, 0.6167, 0.4496, 0.6582, 0.4717, 0.7032, 0.4854])
me_cylinder.update()
me_circle = bpy.data.meshes.new('Circle')
me_circle.from_pydata([(-8.136e-05, 1.034, -0.02745), (-0.2018, 1.014, -0.02745), (-0.3957, 0.9552, -0.02745), (-0.5745, 0.8596, -0.02745), (-0.7312, 0.7311, -0.02745), (-0.8368, 0.6014, -0.02745), (-0.9754, 0.3346, -0.02745), (-1.014, 0.2017, -0.02745), (-1.034, -1.295e-05, -0.02745), (-1.014, -0.2017, -0.02745), (-0.9553, -0.3957, -0.02745), (-0.8597, -0.5744, -0.02745), (-0.7312, -0.7311, -0.02745), (-0.5745, -0.8597, -0.02745), (-0.3957, -0.9552, -0.02745), (-0.2018, -1.014, -0.02745), (-8.136e-05, -1.034, -0.02745), (0.2016, -1.014, -0.02745), (0.3956, -0.9552, -0.02745), (0.5743, -0.8597, -0.02745), (0.731, -0.7311, -0.02745), (0.8596, -0.5744, -0.02745), (0.9551, -0.3957, -0.02745), (1.014, -0.2017, -0.02745), (1.034, -1.295e-05, -0.02745), (1.014, 0.2017, -0.02745), (0.9551, 0.3956, -0.02745), (0.8596, 0.5744, -0.02745), (0.731, 0.7311, -0.02745), (0.5743, 0.8596, -0.02745), (0.3956, 0.9552, -0.02745), (0.2016, 1.014, -0.02745), (-8.136e-05, 1.034, -0.02745), (-0.2018, 1.014, -0.02745), (-0.3957, 0.9552, -0.02745), (-0.5745, 0.8596, -0.02745), (-0.7312, 0.7311, -0.02745), (-0.8368, 0.6014, -0.02745), (-0.9754, 0.3346, -0.02745), (-1.014, 0.2017, -0.02745), (-1.034, -1.295e-05, -0.02745), (-1.014, -0.2017, -0.02745), (-0.9553, -0.3957, -0.02745), (-0.8597, -0.5744, -0.02745), (-0.7312, -0.7311, -0.02745), (-0.5745, -0.8597, -0.02745), (-0.3957, -0.9552, -0.02745), (-0.2018, -1.014, -0.02745), (-8.136e-05, -1.034, -0.02745), (0.2016, -1.014, -0.02745), (0.3956, -0.9552, -0.02745), (0.5743, -0.8597, -0.02745), (0.731, -0.7311, -0.02745), (0.8596, -0.5744, -0.02745), (0.9551, -0.3957, -0.02745), (1.014, -0.2017, -0.02745), (1.034, -1.295e-05, -0.02745), (1.014, 0.2017, -0.02745), (0.9551, 0.3956, -0.02745), (0.8596, 0.5744, -0.02745), (0.731, 0.7311, -0.02745), (0.5743, 0.8596, -0.02745), (0.3956, 0.9552, -0.02745), (0.2016, 1.014, -0.02745), (-8.136e-05, 1.034, -0.02745), (-0.2018, 1.014, -0.02745), (-0.3957, 0.9552, -0.02745), (-0.5745, 0.8596, -0.02745), (-0.7312, 0.7311, -0.02745), (-0.8368, 0.6014, -0.02745), (-0.9754, 0.3346, -0.02745), (-1.014, 0.2017, -0.02745), (-1.034, -1.295e-05, -0.02745), (-1.014, -0.2017, -0.02745), (-0.9553, -0.3957, -0.02745), (-0.8597, -0.5744, -0.02745), (-0.7312, -0.7311, -0.02745), (-0.5745, -0.8597, -0.02745), (-0.3957, -0.9552, -0.02745), (-0.2018, -1.014, -0.02745), (-8.136e-05, -1.034, -0.02745), (0.2016, -1.014, -0.02745), (0.3956, -0.9552, -0.02745), (0.5743, -0.8597, -0.02745), (0.731, -0.7311, -0.02745), (0.8596, -0.5744, -0.02745), (0.9551, -0.3957, -0.02745), (1.014, -0.2017, -0.02745), (1.034, -1.295e-05, -0.02745), (1.014, 0.2017, -0.02745), (0.9551, 0.3956, -0.02745), (0.8596, 0.5744, -0.02745), (0.731, 0.7311, -0.02745), (0.5743, 0.8596, -0.02745), (0.3956, 0.9552, -0.02745), (0.2016, 1.014, -0.02745), (-8.136e-05, 1.034, -0.02745), (-0.2018, 1.014, -0.02745), (-0.3957, 0.9552, -0.02745), (-0.5745, 0.8596, -0.02745), (-0.7312, 0.7311, -0.02745), (-0.8368, 0.6014, -0.02745), (-0.9754, 0.3346, -0.02745), (-1.014, 0.2017, -0.02745), (-1.034, -1.295e-05, -0.02745), (-1.014, -0.2017, -0.02745), (-0.9553, -0.3957, -0.02745), (-0.8597, -0.5744, -0.02745), (-0.7312, -0.7311, -0.02745), (-0.5745, -0.8597, -0.02745), (-0.3957, -0.9552, -0.02745), (-0.2018, -1.014, -0.02745), (-8.136e-05, -1.034, -0.02745), (0.2016, -1.014, -0.02745), (0.3956, -0.9552, -0.02745), (0.5743, -0.8597, -0.02745), (0.731, -0.7311, -0.02745), (0.8596, -0.5744, -0.02745), (0.9551, -0.3957, -0.02745), (1.014, -0.2017, -0.02745), (1.034, -1.295e-05, -0.02745), (1.014, 0.2017, -0.02745), (0.9551, 0.3956, -0.02745), (0.8596, 0.5744, -0.02745), (0.731, 0.7311, -0.02745), (0.5743, 0.8596, -0.02745), (0.3956, 0.9552, -0.02745), (0.2016, 1.014, -0.02745), (-8.136e-05, 1.034, -0.02745), (-0.2018, 1.014, -0.02745), (-0.3957, 0.9552, -0.02745), (-0.5745, 0.8596, -0.02745), (-0.7312, 0.7311, -0.02745), (-0.8368, 0.6014, -0.02745), (-0.9754, 0.3346, -0.02745), (-1.014, 0.2017, -0.02745), (-1.034, -1.295e-05, -0.02745), (-1.014, -0.2017, -0.02745), (-0.9553, -0.3957, -0.02745), (-0.8597, -0.5744, -0.02745), (-0.7312, -0.7311, -0.02745), (-0.5745, -0.8597, -0.02745), (-0.3957, -0.9552, -0.02745), (-0.2018, -1.014, -0.02745), (-8.136e-05, -1.034, -0.02745), (0.2016, -1.014, -0.02745), (0.3956, -0.9552, -0.02745), (0.5743, -0.8597, -0.02745), (0.731, -0.7311, -0.02745), (0.8596, -0.5744, -0.02745), (0.9551, -0.3957, -0.02745), (1.014, -0.2017, -0.02745), (1.034, -1.295e-05, -0.02745), (1.014, 0.2017, -0.02745), (0.9551, 0.3956, -0.02745), (0.8596, 0.5744, -0.02745), (0.731, 0.7311, -0.02745), (0.5743, 0.8596, -0.02745), (0.3956, 0.9552, -0.02745), (0.2016, 1.014, -0.02745), (-8.136e-05, 1.034, -0.02745), (-0.2018, 1.014, -0.02745), (-0.3957, 0.9552, -0.02745), (-0.5745, 0.8596, -0.02745), (-0.7312, 0.7311, -0.02745), (-0.8368, 0.6014, -0.02745), (-0.9754, 0.3346, -0.02745), (-1.014, 0.2017, -0.02745), (-1.034, -1.295e-05, -0.02745), (-1.014, -0.2017, -0.02745), (-0.9553, -0.3957, -0.02745), (-0.8597, -0.5744, -0.02745), (-0.7312, -0.7311, -0.02745), (-0.5745, -0.8597, -0.02745), (-0.3957, -0.9552, -0.02745), (-0.2018, -1.014, -0.02745), (-8.136e-05, -1.034, -0.02745), (0.2016, -1.014, -0.02745), (0.3956, -0.9552, -0.02745), (0.5743, -0.8597, -0.02745), (0.731, -0.7311, -0.02745), (0.8596, -0.5744, -0.02745), (0.9551, -0.3957, -0.02745), (1.014, -0.2017, -0.02745), (1.034, -1.295e-05, -0.02745), (1.014, 0.2017, -0.02745), (0.9551, 0.3956, -0.02745), (0.8596, 0.5744, -0.02745), (0.731, 0.7311, -0.02745), (0.5743, 0.8596, -0.02745), (0.3956, 0.9552, -0.02745), (0.2016, 1.014, -0.02745), (-8.136e-05, 1.034, -0.02745), (-0.2018, 1.014, -0.02745), (-0.3957, 0.9552, -0.02745), (-0.5745, 0.8596, -0.02745), (-0.7312, 0.7311, -0.02745), (-0.8368, 0.6014, -0.02745), (-0.9754, 0.3346, -0.02745), (-1.014, 0.2017, -0.02745), (-1.034, -1.295e-05, -0.02745), (-1.014, -0.2017, -0.02745), (-0.9553, -0.3957, -0.02745), (-0.8597, -0.5744, -0.02745), (-0.7312, -0.7311, -0.02745), (-0.5745, -0.8597, -0.02745), (-0.3957, -0.9552, -0.02745), (-0.2018, -1.014, -0.02745), (-8.136e-05, -1.034, -0.02745), (0.2016, -1.014, -0.02745), (0.3956, -0.9552, -0.02745), (0.5743, -0.8597, -0.02745), (0.731, -0.7311, -0.02745), (0.8596, -0.5744, -0.02745), (0.9551, -0.3957, -0.02745), (1.014, -0.2017, -0.02745), (1.034, -1.295e-05, -0.02745), (1.014, 0.2017, -0.02745), (0.9551, 0.3956, -0.02745), (0.8596, 0.5744, -0.02745), (0.731, 0.7311, -0.02745), (0.5743, 0.8596, -0.02745), (0.3956, 0.9552, -0.02745), (0.2016, 1.014, -0.02745), (-8.136e-05, 1.034, -0.02745), (-0.2018, 1.014, -0.02745), (-0.3957, 0.9552, -0.02745), (-0.5745, 0.8596, -0.02745), (-0.7312, 0.7311, -0.02745), (-0.8368, 0.6014, -0.02745), (-0.9754, 0.3346, -0.02745), (-1.034, -1.295e-05, -0.02745), (-1.014, -0.2017, -0.02745), (-0.9553, -0.3957, -0.02745), (-0.8597, -0.5744, -0.02745), (-0.7312, -0.7311, -0.02745), (-0.5745, -0.8597, -0.02745), (-0.3957, -0.9552, -0.02745), (-0.2018, -1.014, -0.02745), (-8.136e-05, -1.034, -0.02745), (0.2016, -1.014, -0.02745), (0.3956, -0.9552, -0.02745), (0.5743, -0.8597, -0.02745), (0.731, -0.7311, -0.02745), (0.8596, -0.5744, -0.02745), (0.9551, -0.3957, -0.02745), (1.014, -0.2017, -0.02745), (1.034, -1.295e-05, -0.02745), (1.014, 0.2017, -0.02745), (0.9551, 0.3956, -0.02745), (0.8596, 0.5744, -0.02745), (0.731, 0.7311, -0.02745), (0.5743, 0.8596, -0.02745), (0.3956, 0.9552, -0.02745), (0.2016, 1.014, -0.02745), (-8.136e-05, 1.034, 3.591), (-0.2018, 1.014, 3.591), (-0.3957, 0.9552, 3.591), (-0.5745, 0.8596, 3.591), (-0.7312, 0.7311, 3.591), (-0.8368, 0.6014, 3.591), (-0.9754, 0.3346, 3.591), (-1.014, 0.2017, 3.591), (-1.034, -1.295e-05, 3.591), (-1.014, -0.2017, 3.591), (-0.9553, -0.3957, 3.591), (-0.8597, -0.5744, 3.591), (-0.7312, -0.7311, 3.591), (-0.5745, -0.8597, 3.591), (-0.3957, -0.9552, 3.591), (-0.2018, -1.014, 3.591), (-8.136e-05, -1.034, 3.591), (0.2016, -1.014, 3.591), (0.3956, -0.9552, 3.591), (0.5743, -0.8597, 3.591), (0.731, -0.7311, 3.591), (0.8596, -0.5744, 3.591), (0.9551, -0.3957, 3.591), (1.014, -0.2017, 3.591), (1.034, -1.295e-05, 3.591), (1.014, 0.2017, 3.591), (0.9551, 0.3956, 3.591), (0.8596, 0.5744, 3.591), (0.731, 0.7311, 3.591), (0.5743, 0.8596, 3.591), (0.3956, 0.9552, 3.591), (0.2016, 1.014, 3.591), (-8.136e-05, 1.137, 3.591), (-0.222, 1.115, 3.591), (-0.4353, 1.051, 3.591), (-0.6319, 0.9456, 3.591), (-0.8043, 0.8042, 3.591), (-0.9228, 0.6588, 3.591), (-1.071, 0.3741, 3.591), (-1.116, 0.2219, 3.591), (-1.137, -1.295e-05, 3.591), (-1.116, -0.2219, 3.591), (-1.051, -0.4352, 3.591), (-0.9457, -0.6319, 3.591), (-0.8043, -0.8042, 3.591), (-0.6319, -0.9456, 3.591), (-0.4353, -1.051, 3.591), (-0.222, -1.115, 3.591), (-8.136e-05, -1.137, 3.591), (0.2218, -1.115, 3.591), (0.4351, -1.051, 3.591), (0.6318, -0.9456, 3.591), (0.8041, -0.8042, 3.591), (0.9455, -0.6319, 3.591), (1.051, -0.4352, 3.591), (1.115, -0.2219, 3.591), (1.137, -1.295e-05, 3.591), (1.115, 0.2219, 3.591), (1.051, 0.4352, 3.591), (0.9455, 0.6318, 3.591), (0.8041, 0.8042, 3.591), (0.6318, 0.9456, 3.591), (0.4351, 1.051, 3.591), (0.2218, 1.115, 3.591), (-8.136e-05, 1.137, -0.02745), (-0.222, 1.115, -0.02745), (-0.4353, 1.051, -0.02745), (-0.6319, 0.9456, -0.02745), (-0.8043, 0.8042, -0.02745), (-1.071, 0.3741, -0.02745), (-1.116, 0.2219, -0.02745), (-1.137, -1.295e-05, -0.02745), (-1.116, -0.2219, -0.02745), (-1.051, -0.4352, -0.02745), (-0.9457, -0.6319, -0.02745), (-0.8043, -0.8042, -0.02745), (-0.6319, -0.9456, -0.02745), (-0.4353, -1.051, -0.02745), (-0.222, -1.115, -0.02745), (-8.136e-05, -1.137, -0.02745), (0.2218, -1.115, -0.02745), (0.4351, -1.051, -0.02745), (0.6318, -0.9456, -0.02745), (0.8041, -0.8042, -0.02745), (0.9455, -0.6319, -0.02745), (1.051, -0.4352, -0.02745), (1.115, -0.2219, -0.02745), (1.137, -1.295e-05, -0.02745), (1.115, 0.2219, -0.02745), (1.051, 0.4352, -0.02745), (0.9455, 0.6318, -0.02745), (0.8041, 0.8042, -0.02745), (0.6318, 0.9456, -0.02745), (0.4351, 1.051, -0.02745), (0.2218, 1.115, -0.02745), (-8.136e-05, 1.137, -0.02745), (-0.222, 1.115, -0.02745), (-0.4353, 1.051, -0.02745), (-0.6319, 0.9456, -0.02745), (-0.8043, 0.8042, -0.02745), (-0.9228, 0.6588, -0.02745), (-1.071, 0.3741, -0.02745), (-1.116, 0.2219, -0.02745), (-1.137, -1.295e-05, -0.02745), (-1.116, -0.2219, -0.02745), (-0.9457, -0.6319, -0.02745), (-0.8043, -0.8042, -0.02745), (-0.6319, -0.9456, -0.02745), (-0.4353, -1.051, -0.02745), (-0.222, -1.115, -0.02745), (-8.136e-05, -1.137, -0.02745), (0.2218, -1.115, -0.02745), (0.4351, -1.051, -0.02745), (0.6318, -0.9456, -0.02745), (0.8041, -0.8042, -0.02745), (0.9455, -0.6319, -0.02745), (1.051, -0.4352, -0.02745), (1.115, -0.2219, -0.02745), (1.137, -1.295e-05, -0.02745), (1.115, 0.2219, -0.02745), (1.051, 0.4352, -0.02745), (0.9455, 0.6318, -0.02745), (0.8041, 0.8042, -0.02745), (0.6318, 0.9456, -0.02745), (0.4351, 1.051, -0.02745), (0.2218, 1.115, -0.02745), (-0.9228, 0.6588, -0.02745), (-1.071, 0.3741, -0.02745), (-1.18, 0.7603, -0.02252), (-1.323, 0.485, -0.02252), (-1.18, 0.7603, -0.02252), (-1.323, 0.485, -0.02252), (-1.18, 0.7603, -0.02252), (-1.323, 0.485, -0.02252), (-1.18, 0.7603, 3.584), (-1.18, 0.7603, -0.02252), (-1.047, 1.01, 3.584), (-1.047, 1.01, -0.02252), (-1.269, 0.8079, 3.584), (-1.269, 0.8079, -0.02252), (-1.136, 1.057, 3.584), (-1.136, 1.057, -0.02252), (-1.323, 0.485, 3.584), (-1.323, 0.485, -0.02252), (-1.5, 0.1313, 3.584), (-1.5, 0.1313, -0.02252), (-1.414, 0.5302, 3.584), (-1.414, 0.5302, -0.02252), (-1.59, 0.1765, 3.584), (-1.59, 0.1765, -0.02252), (-1.545, 0.04097, -0.02252), (-1.545, 0.04097, 3.584), (-1.635, 0.08613, 3.584), (-1.635, 0.08613, -0.02252), (-8.136e-05, 1.137, 3.591), (-0.222, 1.115, 3.591), (-0.4353, 1.051, 3.591), (-0.6319, 0.9456, 3.591), (-0.8043, 0.8042, 3.591), (-0.9228, 0.6588, 3.591), (-1.137, -1.295e-05, 3.591), (-1.116, -0.2219, 3.591), (-1.051, -0.4352, 3.591), (-0.9457, -0.6319, 3.591), (-0.8043, -0.8042, 3.591), (-0.6319, -0.9456, 3.591), (-0.4353, -1.051, 3.591), (-0.222, -1.115, 3.591), (-8.136e-05, -1.137, 3.591), (0.2218, -1.115, 3.591), (0.4351, -1.051, 3.591), (0.6318, -0.9456, 3.591), (0.8041, -0.8042, 3.591), (0.9455, -0.6319, 3.591), (1.051, -0.4352, 3.591), (1.115, -0.2219, 3.591), (1.137, -1.295e-05, 3.591), (1.115, 0.2219, 3.591), (1.051, 0.4352, 3.591), (0.9455, 0.6318, 3.591), (0.8041, 0.8042, 3.591), (0.6318, 0.9456, 3.591), (0.4351, 1.051, 3.591), (0.2218, 1.115, 3.591)], [(8, 7), (18, 17), (20, 19), (26, 25), (27, 26), (28, 27), (18, 50), (19, 51), (26, 58), (27, 59), (58, 90), (59, 91), (50, 82), (51, 83), (123, 91), (82, 114), (83, 115), (90, 122), (114, 146), (115, 147), (122, 154), (123, 155), (179, 147), (154, 186), (155, 187), (146, 178), (186, 218), (187, 219), (178, 210), (179, 211), (218, 249), (219, 250), (210, 241), (211, 242), (325, 324), (329, 328), (365, 334), (335, 366), (353, 322), (323, 354), (379, 348), (349, 380), (336, 367), (319, 350), (337, 368), (338, 369), (339, 370), (340, 371), (341, 372), (342, 373), (329, 360), (343, 374), (330, 361), (344, 375), (331, 362), (345, 376), (332, 363), (320, 351), (346, 377), (333, 364), (321, 352), (347, 378), (355, 381), (383, 385), (386, 384), (385, 387), (388, 386), (387, 390), (398, 388), (359, 296), (228, 323)], [(265, 266, 298, 297), (279, 280, 312, 311), (266, 267, 299, 298), (280, 281, 313, 312), (267, 268, 300, 299), (377, 378, 252, 251), (268, 269, 301, 300), (255, 256, 288, 287), (282, 283, 315, 314), (269, 270, 302, 301), (256, 257, 289, 288), (283, 284, 316, 315), (270, 271, 303, 302), (257, 258, 290, 289), (284, 285, 317, 316), (271, 272, 304, 303), (258, 259, 291, 290), (285, 286, 318, 317), (272, 273, 305, 304), (259, 260, 292, 291), (286, 255, 287, 318), (379, 380, 254, 253), (274, 275, 307, 306), (261, 262, 294, 293), (275, 276, 308, 307), (262, 263, 295, 294), (276, 277, 309, 308), (263, 264, 296, 295), (277, 278, 310, 309), (278, 279, 311, 310), (300, 301, 332, 331), (287, 288, 320, 319), (314, 315, 346, 345), (301, 302, 333, 332), (288, 289, 321, 320), (315, 316, 347, 346), (302, 303, 334, 333), (289, 290, 322, 321), (316, 317, 348, 347), (303, 304, 335, 334), (290, 291, 323, 322), (317, 318, 349, 348), (304, 305, 336, 335), (318, 287, 319, 349), (305, 306, 337, 336), (306, 307, 338, 337), (307, 308, 339, 338), (294, 295, 326, 325), (308, 309, 340, 339), (309, 310, 341, 340), (310, 311, 342, 341), (311, 312, 343, 342), (298, 299, 330, 329), (312, 313, 344, 343), (299, 300, 331, 330), (313, 314, 345, 344), (325, 326, 358, 357), (326, 327, 359, 358), (390, 392, 396, 394), (393, 394, 396, 395), (391, 389, 393, 395), (392, 391, 395, 396), (403, 399, 406, 407), (402, 401, 403, 404), (397, 399, 403, 401), (400, 398, 402, 404), (264, 265, 297, 296), (400, 404, 408, 405), (358, 415, 399, 400), (0, 1, 33, 65, 97, 129, 161, 193, 225, 256, 255, 224, 192, 160, 128, 96, 64, 32), (256, 225, 193, 161, 129, 97, 65, 33, 1, 2, 34, 66, 98, 130, 162, 194, 226, 257), (258, 257, 226, 194, 162, 130, 98, 66, 34, 2, 3, 35, 67, 99, 131, 163, 195, 227), (35, 3, 4, 36, 68, 100, 132, 164, 196, 228, 259, 258, 227, 195, 163, 131, 99, 67), (286, 254, 223, 191, 159, 127, 95, 63, 31, 0, 32, 64, 96, 128, 160, 192, 224, 255), (285, 253, 222, 190, 158, 126, 94, 62, 30, 31, 63, 95, 127, 159, 191, 223, 254, 286), (285, 284, 252, 221, 189, 157, 125, 93, 61, 29, 30, 62, 94, 126, 158, 190, 222, 253), (283, 251, 220, 188, 156, 124, 92, 60, 28, 29, 61, 93, 125, 157, 189, 221, 252, 284), (352, 353, 227, 226), (376, 377, 251, 250), (353, 354, 228, 227), (25, 57, 89, 121, 153, 185, 217, 248, 280, 279, 247, 216, 184, 152, 120, 88, 56, 24), (278, 246, 215, 183, 151, 119, 87, 55, 23, 24, 56, 88, 120, 152, 184, 216, 247, 279), (277, 245, 214, 182, 150, 118, 86, 54, 22, 23, 55, 87, 119, 151, 183, 215, 246, 278), (276, 244, 213, 181, 149, 117, 85, 53, 21, 22, 54, 86, 118, 150, 182, 214, 245, 277), (275, 243, 212, 180, 148, 116, 84, 52, 20, 21, 53, 85, 117, 149, 181, 213, 244, 276), (351, 352, 226, 225), (378, 379, 253, 252), (350, 351, 225, 224), (271, 239, 208, 176, 144, 112, 80, 48, 16, 17, 49, 81, 113, 145, 177, 209, 240, 272), (271, 270, 238, 207, 175, 143, 111, 79, 47, 15, 16, 48, 80, 112, 144, 176, 208, 239), (269, 237, 206, 174, 142, 110, 78, 46, 14, 15, 47, 79, 111, 143, 175, 207, 238, 270), (268, 236, 205, 173, 141, 109, 77, 45, 13, 14, 46, 78, 110, 142, 174, 206, 237, 269), (267, 235, 204, 172, 140, 108, 76, 44, 12, 13, 45, 77, 109, 141, 173, 205, 236, 268), (266, 234, 203, 171, 139, 107, 75, 43, 11, 12, 44, 76, 108, 140, 172, 204, 235, 267), (11, 43, 75, 107, 139, 171, 203, 234, 266, 265, 233, 202, 170, 138, 106, 74, 42, 10), (264, 232, 201, 169, 137, 105, 73, 41, 9, 10, 42, 74, 106, 138, 170, 202, 233, 265), (264, 263, 231, 232), (199, 231, 263, 262), (262, 261, 230, 199), (261, 293, 382, 230), (260, 259, 228, 229), (291, 292, 381, 354), (260, 229, 381, 292), (406, 405, 408, 407), (328, 297, 298, 360), (404, 403, 407, 408), (402, 398, 397, 401), (399, 397, 398, 400), (393, 389, 390, 394), (391, 392, 390, 389), (229, 228, 354, 381), (380, 350, 224, 254), (9, 41, 73, 105, 137, 169, 201, 232, 231, 200, 168, 136, 104, 72, 40, 8), (356, 382, 357), (382, 356, 230), (360, 234, 233, 328), (358, 359, 232, 231, 199, 230, 382, 357), (375, 376, 250, 249), (374, 375, 249, 248), (373, 374, 248, 247), (372, 373, 247, 246), (371, 372, 246, 245), (370, 371, 245, 244), (369, 370, 244, 243), (368, 369, 243, 242), (367, 368, 242, 241), (366, 367, 241, 240), (365, 366, 240, 239), (364, 365, 239, 238), (363, 364, 238, 237), (362, 363, 237, 236), (361, 362, 236, 235), (360, 361, 235, 234), (306, 305, 273, 274), (275, 274, 242, 243), (273, 241, 242, 274), (273, 272, 240, 241), (250, 282, 281, 249), (281, 280, 248, 249), (283, 282, 250, 251), (314, 313, 281, 282), (292, 291, 413, 414), (308, 307, 427, 428), (309, 308, 428, 429), (310, 309, 429, 430), (296, 295, 415, 416), (311, 310, 430, 431), (298, 297, 417, 418), (312, 311, 431, 432), (299, 298, 418, 419), (297, 296, 416, 417), (313, 312, 432, 433), (300, 299, 419, 420), (313, 314, 434, 433), (301, 300, 420, 421), (315, 314, 434, 435), (302, 301, 421, 422), (316, 315, 435, 436), (303, 302, 422, 423), (288, 287, 409, 410), (317, 316, 436, 437), (304, 303, 423, 424), (289, 288, 410, 411), (318, 317, 437, 438), (305, 304, 424, 425), (290, 289, 411, 412), (287, 318, 438, 409), (305, 306, 426, 425), (291, 290, 412, 413), (307, 306, 426, 427), (294, 357, 382, 293), (416, 359, 405, 406), (416, 359, 328, 417), (328, 233, 232, 359), (405, 359, 358, 400), (415, 416, 406, 399)])
_uv = me_circle.uv_layers.new(name='UVMap')
_uv.uv.foreach_set('vector', [0.0, 0.0, 0.0, 0.0, 0.0, 0.0, 0.0, 0.0, 0.0, 0.0, 0.0, 0.0, 0.0, 0.0, 0.0, 0.0, 0.0, 0.0, 0.0, 0.0, 0.0, 0.0, 0.0, 0.0, 0.0, 0.0, 0.0, 0.0, 0.0, 0.0, 0.0, 0.0, 0.0, 0.0, 0.0, 0.0, 0.0, 0.0, 0.0, 0.0, 0.0, 0.0, 0.0, 0.0, 0.0, 0.0, 0.0, 0.0, 0.0, 0.0, 0.0, 0.0, 0.0, 0.0, 0.0, 0.0, 0.0, 0.0, 0.0, 0.0, 0.0, 0.0, 0.0, 0.0, 0.0, 0.0, 0.0, 0.0, 0.0, 0.0, 0.0, 0.0, 0.0, 0.0, 0.0, 0.0, 0.0, 0.0, 0.0, 0.0, 0.0, 0.0, 0.0, 0.0, 0.0, 0.0, 0.0, 0.0, 0.0, 0.0, 0.0, 0.0, 0.0, 0.0, 0.0, 0.0, 0.0, 0.0, 0.0, 0.0, 0.0, 0.0, 0.0, 0.0, 0.0, 0.0, 0.0, 0.0, 0.0, 0.0, 0.0, 0.0, 0.0, 0.0, 0.0, 0.0, 0.0, 0.0, 0.0, 0.0, 0.0, 0.0, 0.0, 0.0, 0.0, 0.0, 0.0, 0.0, 0.0, 0.0, 0.0, 0.0, 0.0, 0.0, 0.0, 0.0, 0.0, 0.0, 0.0, 0.0, 0.0, 0.0, 0.0, 0.0, 0.0, 0.0, 0.0, 0.0, 0.0, 0.0, 0.0, 0.0, 0.0, 0.0, 0.0, 0.0, 0.0, 0.0, 0.0, 0.0, 0.0, 0.0, 0.0, 0.0, 0.0, 0.0, 0.0, 0.0, 0.0, 0.0, 0.0, 0.0, 0.0, 0.0, 0.0, 0.0, 0.0, 0.0, 0.0, 0.0, 0.0, 0.0, 0.0, 0.0, 0.0, 0.0, 0.0, 0.0, 0.0, 0.0, 0.0, 0.0, 0.0, 0.0, 0.0, 0.0, 0.0, 0.0, 0.0, 0.0, 0.0, 0.0, 0.0, 0.0, 0.0, 0.0, 0.0, 0.0, 0.0, 0.0, 0.0, 0.0, 0.0, 0.0, 0.0, 0.0, 0.0, 0.0, 0.0, 0.0, 0.0, 0.0, 0.0, 0.0, 0.0, 0.0, 0.0, 0.0, 0.0, 0.0, 0.0, 0.0, 0.0, 0.0, 0.0, 0.0, 0.0, 0.0, 0.0, 0.0, 0.0, 0.0, 0.0, 0.0, 0.0, 0.0, 0.0, 0.0, 0.0, 0.0, 0.0, 0.0, 0.0, 0.0, 0.0, 0.0, 0.0, 0.0, 0.0, 0.0, 0.0, 0.0, 0.0, 0.0, 0.0, 0.0, 0.0, 0.0, 0.0, 0.0, 0.0, 0.0, 0.0, 0.0, 0.0, 0.0, 0.0, 0.0, 0.0, 0.0, 0.0, 0.0, 0.0, 0.0, 0.0, 0.0, 0.0, 0.0, 0.0, 0.0, 0.0, 0.0, 0.0, 0.0, 0.0, 0.0, 0.0, 0.0, 0.0, 0.0, 0.0, 0.0, 0.0, 0.0, 0.0, 0.0, 0.0, 0.0, 0.0, 0.0, 0.0, 0.0, 0.0, 0.0, 0.0, 0.0, 0.0, 0.0, 0.0, 0.0, 0.0, 0.0, 0.0, 0.0, 0.0, 0.0, 0.0, 0.0, 0.0, 0.0, 0.0, 0.0, 0.0, 0.0, 0.0, 0.0, 0.0, 0.0, 0.0, 0.0, 0.0, 0.0, 0.0, 0.0, 0.0, 0.0, 0.0, 0.0, 0.0, 0.0, 0.0, 0.0, 0.0, 0.0, 0.0, 0.0, 0.0, 0.0, 0.0, 0.0, 0.0, 0.0, 0.0, 0.0, 0.0, 0.0, 0.0, 0.0, 0.0, 0.0, 0.0, 0.0, 0.0, 0.0, 0.0, 0.0, 0.0, 0.0, 0.0, 0.0, 0.0, 0.0, 0.0, 0.0, 0.0, 0.0, 0.0, 0.0, 0.0, 0.0, 0.0, 0.0, 0.0, 0.0, 0.0, 0.0, 0.0, 0.0, 0.0, 0.0, 0.0, 0.0, 0.0, 0.0, 0.0, 0.0, 0.0, 0.0, 0.0, 0.0, 0.0, 0.0, 0.0, 0.0, 0.0, 0.0, 0.0, 0.0, 0.0, 0.0, 0.0, 0.0, 0.0, 0.0, 0.0, 0.0, 0.0, 0.0, 0.0, 0.0, 0.0, 0.0, 0.0, 0.0, 0.0, 0.0, 0.0, 0.0, 0.0, 0.0, 0.0, 0.0, 0.0, 0.0, 0.0, 0.0, 0.0, 0.0, 0.0, 0.0, 0.0, 0.0, 0.0, 0.0, 0.0, 0.0, 0.0, 0.0, 0.0, 0.0, 0.0, 0.0, 0.0, 0.0, 0.0, 0.0, 0.0, 0.0, 0.0, 0.0, 0.0, 0.0, 0.0, 0.0, 0.0, 0.0, 0.0, 0.0, 0.0, 0.0, 0.0, 0.0, 0.0, 0.0, 0.0, 0.0, 0.0, 0.0, 0.0, 0.0, 0.0, 0.0, 0.0, 0.0, 0.0, 0.0, 0.0, 0.0, 0.0, 0.0, 0.0, 0.0, 0.0, 0.0, 0.0, 0.0, 0.0, 0.0, 0.0, 0.0, 0.0, 0.0, 0.0, 0.0, 0.0, 0.0, 0.0, 0.0, 0.0, 0.0, 0.0, 0.0, 0.0, 0.0, 0.0, 0.0, 0.0, 0.0, 0.0, 0.0, 0.0, 0.0, 0.0, 0.0, 0.0, 0.0, 0.0, 0.0, 0.0, 0.0, 0.0, 0.0, 0.0, 0.0, 0.0, 0.0, 0.0, 0.0, 0.0, 0.0, 0.0, 0.0, 0.0, 0.0, 0.0, 0.0, 0.0, 0.0, 0.0, 0.0, 0.0, 0.0, 0.0, 0.0, 0.0, 0.0, 0.0, 0.0, 0.0, 0.0, 0.0, 0.0, 0.0, 0.0, 0.0, 0.0, 0.0, 0.0, 0.0, 0.0, 0.0, 0.0, 0.0, 0.0, 0.0, 0.0, 0.0, 0.0, 0.0, 0.0, 0.0, 0.0, 0.0, 0.0, 0.0, 0.0, 0.0, 0.0, 0.0, 0.0, 0.0, 0.0, 0.0, 0.0, 0.0, 0.0, 0.0, 0.0, 0.0, 0.0, 0.0, 0.0, 0.0, 0.0, 0.0, 0.0, 0.0, 0.0, 0.0, 0.0, 0.0, 0.0, 0.0, 0.0, 0.0, 0.0, 0.0, 0.0, 0.0, 0.0, 0.0, 0.0, 0.0, 0.0, 0.0, 0.0, 0.0, 0.0, 0.0, 0.0, 0.0, 0.0, 0.0, 0.0, 0.0, 0.0, 0.0, 0.0, 0.0, 0.0, 0.0, 0.0, 0.0, 0.0, 0.0, 0.0, 0.0, 0.0, 0.0, 0.0, 0.0, 0.0, 0.0, 0.0, 0.0, 0.0, 0.0, 0.0, 0.0, 0.0, 0.0, 0.0, 0.0, 0.0, 0.0, 0.0, 0.0, 0.0, 0.0, 0.0, 0.0, 0.0, 0.0, 0.0, 0.0, 0.0, 0.0, 0.0, 0.0, 0.0, 0.0, 0.0, 0.0, 0.0, 0.0, 0.0, 0.0, 0.0, 0.0, 0.0, 0.0, 0.0, 0.0, 0.0, 0.0, 0.0, 0.0, 0.0, 0.0, 0.0, 0.0, 0.0, 0.0, 0.0, 0.0, 0.0, 0.0, 0.0, 0.0, 0.0, 0.0, 0.0, 0.0, 0.0, 0.0, 0.0, 0.0, 0.0, 0.0, 0.0, 0.0, 0.0, 0.0, 0.0, 0.0, 0.0, 0.0, 0.0, 0.0, 0.0, 0.0, 0.0, 0.0, 0.0, 0.0, 0.0, 0.0, 0.0, 0.0, 0.0, 0.0, 0.0, 0.0, 0.0, 0.0, 0.0, 0.0, 0.0, 0.0, 0.0, 0.0, 0.0, 0.0, 0.0, 0.0, 0.0, 0.0, 0.0, 0.0, 0.0, 0.0, 0.0, 0.0, 0.0, 0.0, 0.0, 0.0, 0.0, 0.0, 0.0, 0.0, 0.0, 0.0, 0.0, 0.0, 0.0, 0.0, 0.0, 0.0, 0.0, 0.0, 0.0, 0.0, 0.0, 0.0, 0.0, 0.0, 0.0, 0.0, 0.0, 0.0, 0.0, 0.0, 0.0, 0.0, 0.0, 0.0, 0.0, 0.0, 0.0, 0.0, 0.0, 0.0, 0.0, 0.0, 0.0, 0.0, 0.0, 0.0, 0.0, 0.0, 0.0, 0.0, 0.0, 0.0, 0.0, 0.0, 0.0, 0.0, 0.0, 0.0, 0.0, 0.0, 0.0, 0.0, 0.0, 0.0, 0.0, 0.0, 0.0, 0.0, 0.0, 0.0, 0.0, 0.0, 0.0, 0.0, 0.0, 0.0, 0.0, 0.0, 0.0, 0.0, 0.0, 0.0, 0.0, 0.0, 0.0, 0.0, 0.0, 0.0, 0.0, 0.0, 0.0, 0.0, 0.0, 0.0, 0.0, 0.0, 0.0, 0.0, 0.0, 0.0, 0.0, 0.0, 0.0, 0.0, 0.0, 0.0, 0.0, 0.0, 0.0, 0.0, 0.0, 0.0, 0.0, 0.0, 0.0, 0.0, 0.0, 0.0, 0.0, 0.0, 0.0, 0.0, 0.0, 0.0, 0.0, 0.0, 0.0, 0.0, 0.0, 0.0, 0.0, 0.0, 0.0, 0.0, 0.0, 0.0, 0.0, 0.0, 0.0, 0.0, 0.0, 0.0, 0.0, 0.0, 0.0, 0.0, 0.0, 0.0, 0.0, 0.0, 0.0, 0.0, 0.0, 0.0, 0.0, 0.0, 0.0, 0.0, 0.0, 0.0, 0.0, 0.0, 0.0, 0.0, 0.0, 0.0, 0.0, 0.0, 0.0, 0.0, 0.0, 0.0, 0.0, 0.0, 0.0, 0.0, 0.0, 0.0, 0.0, 0.0, 0.0, 0.0, 0.0, 0.0, 0.0, 0.0, 0.0, 0.0, 0.0, 0.0, 0.0, 0.0, 0.0, 0.0, 0.0, 0.0, 0.0, 0.0, 0.0, 0.0, 0.0, 0.0, 0.0, 0.0, 0.0, 0.0, 0.0, 0.0, 0.0, 0.0, 0.0, 0.0, 0.0, 0.0, 0.0, 0.0, 0.0, 0.0, 0.0, 0.0, 0.0, 0.0, 0.0, 0.0, 0.0, 0.0, 0.0, 0.0, 0.0, 0.0, 0.0, 0.0, 0.0, 0.0, 0.0, 0.0, 0.0, 0.0, 0.0, 0.0, 0.0, 0.0, 0.0, 0.0, 0.0, 0.0, 0.0, 0.0, 0.0, 0.0, 0.0, 0.0, 0.0, 0.0, 0.0, 0.0, 0.0, 0.0, 0.0, 0.0, 0.0, 0.0, 0.0, 0.0, 0.0, 0.0, 0.0, 0.0, 0.0, 0.0, 0.0, 0.0, 0.0, 0.0, 0.0, 0.0, 0.0, 0.0, 0.0, 0.0, 0.0, 0.0, 0.0, 0.0, 0.0, 0.0, 0.0, 0.0, 0.0, 0.0, 0.0, 0.0, 0.0, 0.0, 0.0, 0.0, 0.0, 0.0, 0.0, 0.0, 0.0, 0.0, 0.0, 0.0, 0.0, 0.0, 0.0, 0.0, 0.0, 0.0, 0.0, 0.0, 0.0, 0.0, 0.0, 0.0, 0.0, 0.0, 0.0, 0.0, 0.0, 0.0, 0.0, 0.0, 0.0, 0.0, 0.0, 0.0, 0.0, 0.0, 0.0, 0.0, 0.0, 0.0, 0.0, 0.0, 0.0, 0.0, 0.0, 0.0, 0.0, 0.0, 0.0, 0.0, 0.0, 0.0, 0.0, 0.0, 0.0, 0.0, 0.0, 0.0, 0.0, 0.0, 0.0, 0.0, 0.0, 0.0, 0.0, 0.0, 0.0, 0.0, 0.0, 0.0, 0.0, 0.0, 0.0, 0.0, 0.0, 0.0, 0.0, 0.0, 0.0, 0.0, 0.0, 0.0, 0.0, 0.0, 0.0, 0.0, 0.0, 0.0, 0.0, 0.0, 0.0, 0.0, 0.0, 0.0, 0.0, 0.0, 0.0, 0.0, 0.0, 0.0, 0.0, 0.0, 0.0, 0.0, 0.0, 0.0, 0.0, 0.0, 0.0, 0.0, 0.0, 0.0, 0.0, 0.0, 0.0, 0.0, 0.0, 0.0, 0.0, 0.0, 0.0, 0.0, 0.0, 0.0, 0.0, 0.0, 0.0, 0.0, 0.0, 0.0, 0.0, 0.0, 0.0, 0.0, 0.0, 0.0, 0.0, 0.0, 0.0, 0.0, 0.0, 0.0, 0.0, 0.0, 0.0, 0.0, 0.0, 0.0, 0.0, 0.0, 0.0, 0.0, 0.0, 0.0, 0.0, 0.0, 0.0, 0.0, 0.0, 0.0, 0.0, 0.0, 0.0, 0.0, 0.0, 0.0, 0.0, 0.0, 0.0, 0.0, 0.0, 0.0, 0.0, 0.0, 0.0, 0.0, 0.0, 0.0, 0.0, 0.0, 0.0, 0.0, 0.0, 0.0, 0.0, 0.0, 0.0, 0.0, 0.0, 0.0, 0.0, 0.0, 0.0, 0.0, 0.0, 0.0, 0.0, 0.0, 0.0, 0.0, 0.0, 0.0, 0.0, 0.0, 0.0, 0.0, 0.0, 0.0, 0.0, 0.0, 0.0, 0.0, 0.0, 0.0, 0.0, 0.0, 0.0, 0.0, 0.0, 0.0, 0.0, 0.0, 0.0, 0.0, 0.0, 0.0, 0.0, 0.0, 0.0, 0.0, 0.0, 0.0, 0.0, 0.0, 0.0, 0.0, 0.0, 0.0, 0.0, 0.0, 0.0, 0.0, 0.0, 0.0, 0.0, 0.0, 0.0, 0.0, 0.0, 0.0, 0.0, 0.0, 0.0, 0.0, 0.0, 0.0, 0.0, 0.0, 0.0, 0.0, 0.0, 0.0, 0.0, 0.0, 0.0, 0.0, 0.0, 0.0, 0.0, 0.0, 0.0, 0.0, 0.0, 0.0, 0.0, 0.0, 0.0, 0.0, 0.0, 0.0, 0.0, 0.0, 0.0, 0.0, 0.0, 0.0, 0.0, 0.0, 0.0, 0.0, 0.0, 0.0, 0.0, 0.0, 0.0, 0.0, 0.0, 0.0, 0.0, 0.0, 0.0, 0.0, 0.0, 0.0, 0.0, 0.0, 0.0, 0.0, 0.0, 0.0, 0.0, 0.0, 0.0, 0.0, 0.0, 0.0, 0.0, 0.0, 0.0, 0.0, 0.0, 0.0, 0.0, 0.0, 0.0, 0.0, 0.0, 0.0, 0.0, 0.0, 0.0, 0.0, 0.0, 0.0, 0.0, 0.0, 0.0, 0.0, 0.0, 0.0, 0.0, 0.0, 0.0, 0.0, 0.0, 0.0, 0.0, 0.0, 0.0, 0.0, 0.0, 0.0, 0.0, 0.0, 0.0, 0.0, 0.0, 0.0, 0.0, 0.0, 0.0, 0.0, 0.0, 0.0, 0.0, 0.0, 0.0, 0.0, 0.0, 0.0, 0.0, 0.0, 0.0, 0.0, 0.0, 0.0, 0.0, 0.0, 0.0, 0.0, 0.0, 0.0, 0.0, 0.0, 0.0, 0.0, 0.0, 0.0, 0.0, 0.0, 0.0, 0.0, 0.0, 0.0, 0.0, 0.0, 0.0, 0.0, 0.0, 0.0, 0.0, 0.0, 0.0, 0.0, 0.0, 0.0, 0.0, 0.0, 0.0, 0.0, 0.0, 0.0, 0.0, 0.0, 0.0, 0.0, 0.0, 0.0, 0.0, 0.0, 0.0, 0.0, 0.0, 0.0, 0.0, 0.0, 0.0, 0.0, 0.0, 0.0, 0.0, 0.0, 0.0, 0.0, 0.0, 0.0, 0.0, 0.0, 0.0, 0.0, 0.0, 0.0, 0.0, 0.0, 0.0, 0.0, 0.0, 0.0, 0.0, 0.0, 0.0, 0.0, 0.0, 0.0, 0.0, 0.0, 0.0, 0.0, 0.0, 0.0, 0.0, 0.0, 0.0, 0.0, 0.0, 0.0, 0.0, 0.0, 0.0, 0.0, 0.0, 0.0, 0.0, 0.0, 0.0, 0.0, 0.0, 0.0, 0.0, 0.0, 0.0, 0.0, 0.0, 0.0, 0.0, 0.0, 0.0, 0.0, 0.0, 0.0, 0.0, 0.0, 0.0, 0.0, 0.0, 0.0, 0.0, 0.0, 0.0, 0.0, 0.0, 0.0, 0.0, 0.0, 0.0, 0.0, 0.0, 0.0, 0.0, 0.0, 0.0, 0.0, 0.0, 0.0, 0.0, 0.0, 0.0, 0.0, 0.0, 0.0, 0.0, 0.0, 0.0, 0.0, 0.0, 0.0, 0.0, 0.0, 0.0, 0.0, 0.0, 0.0, 0.0, 0.0, 0.0, 0.0, 0.0, 0.0, 0.0, 0.0, 0.0, 0.0, 0.0, 0.0, 0.0, 0.0, 0.0, 0.0, 0.0, 0.0, 0.0, 0.0, 0.0, 0.0, 0.0, 0.0, 0.0, 0.0, 0.0, 0.0, 0.0, 0.0, 0.0, 0.0, 0.0, 0.0, 0.0, 0.0, 0.0, 0.0, 0.0, 0.0, 0.0, 0.0, 0.0, 0.0, 0.0, 0.0, 0.0, 0.0, 0.0, 0.0, 0.0, 0.0, 0.0, 0.0, 0.0, 0.0, 0.0, 0.0, 0.0, 0.0, 0.0, 0.0, 0.0, 0.0, 0.0, 0.0, 0.0, 0.0, 0.0, 0.0, 0.0, 0.0, 0.0, 0.0, 0.0, 0.0, 0.0, 0.0, 0.0, 0.0, 0.0, 0.0, 0.0, 0.0, 0.0, 0.0, 0.0, 0.0, 0.0, 0.0, 0.0, 0.0, 0.0, 0.0, 0.0, 0.0, 0.0, 0.0, 0.0, 0.0, 0.0, 0.0, 0.0, 0.0, 0.0, 0.0, 0.0, 0.0, 0.0, 0.0, 0.0, 0.0, 0.0, 0.0, 0.0, 0.0, 0.0, 0.0, 0.0, 0.0, 0.0, 0.0, 0.0, 0.0, 0.0, 0.0, 0.0, 0.0, 0.0, 0.0, 0.0, 0.0, 0.0, 0.0, 0.0, 0.0, 0.0, 0.0, 0.0, 0.0, 0.0, 0.0, 0.0, 0.0, 0.0, 0.0, 0.0, 0.0, 0.0, 0.0, 0.0, 0.0, 0.0, 0.0, 0.0, 0.0, 0.0, 0.0, 0.0, 0.0, 0.0, 0.0, 0.0, 0.0, 0.0, 0.0, 0.0, 0.0, 0.0, 0.0, 0.0, 0.0, 0.0, 0.0, 0.0, 0.0, 0.0, 0.0, 0.0, 0.0, 0.0, 0.0, 0.0, 0.0, 0.0, 0.0, 0.0, 0.0, 0.0, 0.0, 0.0, 0.0, 0.0, 0.0, 0.0, 0.0, 0.0, 0.0, 0.0, 0.0, 0.0, 0.0, 0.0, 0.0, 0.0, 0.0, 0.0, 0.0, 0.0, 0.0, 0.0, 0.0, 0.0, 0.0, 0.0, 0.0, 0.0, 0.0, 0.0, 0.0, 0.0, 0.0, 0.0, 0.0, 0.0, 0.0, 0.0, 0.0, 0.0, 0.0, 0.0, 0.0, 0.0, 0.0, 0.0, 0.0, 0.0, 0.0, 0.0, 0.0, 0.0, 0.0, 0.0, 0.0, 0.0, 0.0, 0.0, 0.0, 0.0, 0.0, 0.0, 0.0, 0.0, 0.0, 0.0, 0.0, 0.0, 0.0, 0.0, 0.0, 0.0, 0.0, 0.0, 0.0, 0.0, 0.0, 0.0, 0.0, 0.0, 0.0, 0.0, 0.0, 0.0, 0.0, 0.0, 0.0, 0.0, 0.0, 0.0, 0.0, 0.0, 0.0, 0.0, 0.0, 0.0, 0.0, 0.0, 0.0, 0.0, 0.0, 0.0, 0.0, 0.0, 0.0, 0.0, 0.0, 0.0, 0.0, 0.0, 0.0, 0.0, 0.0, 0.0, 0.0, 0.0, 0.0, 0.0, 0.0, 0.0, 0.0, 0.0, 0.0, 0.0, 0.0, 0.0, 0.0, 0.0, 0.0, 0.0, 0.0, 0.0, 0.0, 0.0, 0.0, 0.0, 0.0, 0.0, 0.0, 0.0, 0.0, 0.0, 0.0, 0.0, 0.0, 0.0, 0.0, 0.0, 0.0, 0.0, 0.0, 0.0, 0.0, 0.0, 0.0, 0.0, 0.0, 0.0, 0.0, 0.0, 0.0, 0.0, 0.0, 0.0, 0.0, 0.0, 0.0, 0.0, 0.0, 0.0, 0.0, 0.0, 0.0, 0.0, 0.0, 0.0, 0.0, 0.0, 0.0, 0.0, 0.0, 0.0, 0.0, 0.0, 0.0, 0.0, 0.0, 0.0, 0.0, 0.0, 0.0, 0.0, 0.0, 0.0, 0.0, 0.0, 0.0, 0.0, 0.0, 0.0, 0.0, 0.0, 0.0, 0.0, 0.0, 0.0, 0.0, 0.0, 0.0, 0.0, 0.0, 0.0, 0.0, 0.0, 0.0, 0.0, 0.0, 0.0, 0.0, 0.0, 0.0, 0.0, 0.0, 0.0, 0.0, 0.0, 0.0, 0.0, 0.0, 0.0, 0.0, 0.0, 0.0, 0.0, 0.0, 0.0])
me_circle.update()
me_circle_002 = bpy.data.meshes.new('Circle.002')
me_circle_002.from_pydata([(0.0, 1.0, 0.0), (-0.1951, 0.9808, 0.0), (-0.3827, 0.9239, 0.0), (-0.5556, 0.8315, 0.0), (-0.7071, 0.7071, 0.0), (-0.8315, 0.5556, 0.0), (-0.9239, 0.3827, 0.0), (-0.9808, 0.1951, 0.0), (-1.0, 0.0, 0.0), (-0.9808, -0.1951, 0.0), (-0.9239, -0.3827, 0.0), (-0.8315, -0.5556, 0.0), (-0.7071, -0.7071, 0.0), (-0.5556, -0.8315, 0.0), (-0.3827, -0.9239, 0.0), (-0.1951, -0.9808, 0.0), (0.0, -1.0, 0.0), (0.1951, -0.9808, 0.0), (0.3827, -0.9239, 0.0), (0.5556, -0.8315, 0.0), (0.7071, -0.7071, 0.0), (0.8315, -0.5556, 0.0), (0.9239, -0.3827, 0.0), (0.9808, -0.1951, 0.0), (1.0, 0.0, 0.0), (0.9808, 0.1951, 0.0), (0.9239, 0.3827, 0.0), (0.8315, 0.5556, 0.0), (0.7071, 0.7071, 0.0), (0.5556, 0.8315, 0.0), (0.3827, 0.9239, 0.0), (0.1951, 0.9808, 0.0)], [(1, 0), (2, 1), (3, 2), (4, 3), (5, 4), (6, 5), (7, 6), (8, 7), (9, 8), (10, 9), (11, 10), (12, 11), (13, 12), (14, 13), (15, 14), (16, 15), (17, 16), (18, 17), (19, 18), (20, 19), (21, 20), (22, 21), (23, 22), (24, 23), (25, 24), (26, 25), (27, 26), (28, 27), (29, 28), (30, 29), (31, 30), (0, 31)], [])
_uv = me_circle_002.uv_layers.new(name='UVMap')
_uv.uv.foreach_set('vector', [])
me_circle_002.update()
me_cube_003 = bpy.data.meshes.new('Cube.003')
me_cube_003.from_pydata([(-1.01, -1.039, 5.626), (-1.01, 1.091, 5.626), (1.01, -1.039, 5.626), (1.01, 1.091, 5.626), (-1.03, 1.113, 5.849), (-1.03, -1.06, 5.849), (1.03, -1.06, 5.849), (1.03, 1.113, 5.849), (-1.091, 1.354, 5.849), (-1.091, -1.342, 5.849), (1.091, 1.354, 5.849), (1.091, -1.342, 5.849), (-1.091, 1.354, 6.404), (-1.091, -1.342, 6.404), (1.091, 1.354, 6.404), (1.091, -1.342, 6.404), (0.7501, 0.8921, 5.626), (0.7501, 0.4096, 5.626), (0.932, 0.4096, 5.626), (0.932, 0.8921, 5.626), (0.7501, 0.4096, 6.404), (0.7501, 0.8921, 6.404), (0.932, 0.4096, 6.404), (0.932, 0.8921, 6.404)], [], [(3, 2, 18, 19), (18, 2, 0, 1, 3, 19, 16, 17), (0, 2, 6, 5), (2, 3, 7, 6), (1, 0, 5, 4), (3, 1, 4, 7), (8, 10, 7, 4), (4, 5, 9, 8), (6, 7, 10, 11), (6, 11, 9, 5), (10, 8, 12, 14), (9, 8, 12, 13), (9, 11, 15, 13), (11, 10, 14, 15), (15, 14, 23, 22), (23, 14, 12, 13, 15, 22, 20, 21), (21, 16, 19, 23), (20, 17, 16, 21), (18, 17, 20, 22), (19, 18, 22, 23)])
_uv = me_cube_003.uv_layers.new(name='UVMap')
_uv.uv.foreach_set('vector', [0.0, 0.0, 0.0, 0.0, 0.0, 0.0, 0.0, 0.0, 0.0, 0.0, 0.0, 0.0, 0.0, 0.0, 0.0, 0.0, 0.0, 0.0, 0.0, 0.0, 0.0, 0.0, 0.0, 0.0, 0.0, 0.0, 0.0, 0.0, 0.0, 0.0, 0.0, 0.0, 0.0, 0.0, 0.0, 0.0, 0.0, 0.0, 0.0, 0.0, 0.0, 0.0, 0.0, 0.0, 0.0, 0.0, 0.0, 0.0, 0.0, 0.0, 0.0, 0.0, 0.0, 0.0, 0.0, 0.0, 0.0, 0.0, 0.0, 0.0, 0.0, 0.0, 0.0, 0.0, 0.0, 0.0, 0.0, 0.0, 0.0, 0.0, 0.0, 0.0, 0.0, 0.0, 0.0, 0.0, 0.0, 0.0, 0.0, 0.0, 0.0, 0.0, 0.0, 0.0, 0.0, 0.0, 0.0, 0.0, 0.0, 0.0, 0.0, 0.0, 0.0, 0.0, 0.0, 0.0, 0.0, 0.0, 0.0, 0.0, 0.0, 0.0, 0.0, 0.0, 0.0, 0.0, 0.0, 0.0, 0.0, 0.0, 0.0, 0.0, 0.0, 0.0, 0.0, 0.0, 0.0, 0.0, 0.0, 0.0, 0.0, 0.0, 0.0, 0.0, 0.0, 0.0, 0.0, 0.0, 0.0, 0.0, 0.0, 0.0, 0.0, 0.0, 0.0, 0.0, 0.0, 0.0, 0.0, 0.0, 0.0, 0.0, 0.0, 0.0, 0.5759, 0.25, 0.4009, 0.25, 0.4009, 0.5, 0.5759, 0.5, 0.5759, 0.5, 0.4009, 0.5, 0.4009, 0.75, 0.5759, 0.75, 0.4009, 0.75, 0.4009, 1.0, 0.5759, 1.0, 0.5759, 0.75, 0.6509, 0.5, 0.6509, 0.75, 0.8259, 0.75, 0.8259, 0.5])
me_cube_003.materials.append(mat_material)
me_cube_003.use_mirror_vertex_groups = False
me_cube_003.update()
me_cube_004 = bpy.data.meshes.new('Cube.004')
me_cube_004.from_pydata([(0.932, 0.8921, 9.812), (0.932, 0.8921, 8.7), (0.932, 0.4096, 9.812), (0.932, 0.4096, 8.7), (0.7501, 0.8921, 9.812), (0.7501, 0.8921, 8.7), (0.7501, 0.4096, 9.812), (0.7501, 0.4096, 8.7)], [], [(5, 1, 3, 7), (5, 4, 0, 1), (7, 6, 4, 5), (3, 2, 6, 7), (0, 4, 6, 2), (1, 0, 2, 3)])
_uv = me_cube_004.uv_layers.new(name='UVMap')
_uv.uv.foreach_set('vector', [0.375, 0.0, 0.625, 0.0, 0.625, 0.25, 0.375, 0.25, 0.375, 0.25, 0.625, 0.25, 0.625, 0.5, 0.375, 0.5, 0.375, 0.5, 0.625, 0.5, 0.625, 0.75, 0.375, 0.75, 0.375, 0.75, 0.625, 0.75, 0.625, 1.0, 0.375, 1.0, 0.125, 0.5, 0.375, 0.5, 0.375, 0.75, 0.125, 0.75, 0.625, 0.5, 0.875, 0.5, 0.875, 0.75, 0.625, 0.75])
me_cube_004.materials.append(mat_material)
me_cube_004.use_mirror_vertex_groups = False
me_cube_004.update()

# ---- objects
ob_board = bpy.data.objects.new('Board', me_cube)
ob_light = bpy.data.objects.new('Light', light_light)
ob_camera = bpy.data.objects.new('Camera', cam_camera)
ob_peg = bpy.data.objects.new('Peg', me_cylinder)
ob_battery = bpy.data.objects.new('Battery', me_circle)
ob_circle = bpy.data.objects.new('Circle', me_circle_002)
ob_lid = bpy.data.objects.new('Lid', me_cube_003)
ob_button_hole = bpy.data.objects.new('Button hole', me_cube_004)

# ---- transforms, parenting, visibility, modifiers, constraints
ob_board.location = (0.0, 0.0, 0.0)
ob_board.scale = (16.5, 8.3, 1.8)
ob_board.lock_rotations_4d = False
ob_board.empty_display_type = 'ARROWS'
ob_board.lineart.crease_threshold = 0.0
ob_light.location = (4.076, 1.005, 5.904)
ob_light.rotation_euler = (0.6503, 0.05522, 1.866)
ob_light.lock_rotations_4d = False
ob_light.empty_display_type = 'ARROWS'
ob_light.color = (0.0, 0.0, 0.0, 0.0)
ob_light.lineart.crease_threshold = 0.0
ob_camera.location = (7.359, -6.926, 4.958)
ob_camera.rotation_euler = (1.109, 0.0, 0.8149)
ob_camera.lock_rotations_4d = False
ob_camera.empty_display_type = 'ARROWS'
ob_camera.color = (0.0, 0.0, 0.0, 0.0)
ob_camera.display_type = 'WIRE'
ob_camera.lineart.crease_threshold = 0.0
ob_peg.location = (13.4, -3.6, 2.8)
ob_peg.scale = (0.96, 0.96, 1.0)
ob_battery.location = (-3.798, 26.22, -1.836)
ob_battery.rotation_euler = (0.0, -0.0, 0.1212)
ob_battery.scale = (9.9, 9.9, 1.0)
ob_circle.location = (0.873, -23.39, 26.19)
ob_lid.location = (0.0, 33.01, 8.684)
ob_lid.rotation_euler = (3.142, 0.0, 0.0)
ob_lid.scale = (16.5, 8.3, 1.8)
ob_lid.lock_rotations_4d = False
ob_lid.empty_display_type = 'ARROWS'
ob_lid.lineart.crease_threshold = 0.0
ob_button_hole.location = (0.0, 33.01, 1.235)
ob_button_hole.scale = (16.5, 8.3, 1.8)
ob_button_hole.lock_rotations_4d = False
ob_button_hole.empty_display_type = 'ARROWS'
ob_button_hole.lineart.crease_threshold = 0.0

# ---- collection membership
col_collection.objects.link(ob_board)
col_collection.objects.link(ob_light)
col_collection.objects.link(ob_camera)
col_collection.objects.link(ob_peg)
col_collection.objects.link(ob_battery)
col_collection.objects.link(ob_circle)
col_collection.objects.link(ob_lid)
col_collection.objects.link(ob_button_hole)

# ---- scene / render settings (as saved in the file)
scene.camera = ob_camera
scene.frame_start = 1; scene.frame_end = 250; scene.frame_set(1)
scene.render.engine = 'BLENDER_EEVEE_NEXT'
scene.cycles.sampling_pattern = 'TABULATED_SOBOL'
bpy.context.view_layer.update()
